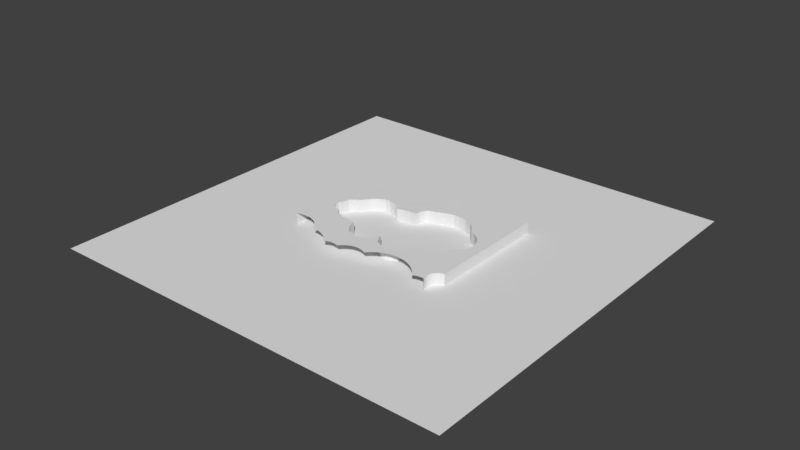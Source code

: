 # Source: crab.blend  (saved by Blender 2.79.0; exported with 4.5.12 LTS)
import bpy
from mathutils import Matrix  # noqa: F401  (used for matrix-valued properties, if any)

bpy.ops.wm.read_factory_settings(use_empty=True)
scene = bpy.context.scene
scene.name = 'Scene'

# ---- collections
col_collection_1 = bpy.data.collections.new('Collection 1'); scene.collection.children.link(col_collection_1)
col_collection_1.hide_render = True
col_collection_1.hide_viewport = True
col_collection_11 = bpy.data.collections.new('Collection 11'); scene.collection.children.link(col_collection_11)

# ---- world
world_world = bpy.data.worlds.new('World'); scene.world = world_world
world_world.color = (0.05088, 0.05088, 0.05088)
world_world.use_sun_shadow = False
world_world.sun_shadow_jitter_overblur = 0.0
world_world.cycles.sampling_method = 'MANUAL'

# ---- meshes
me_cube_000 = bpy.data.meshes.new('Cube.000')
me_cube_000.from_pydata([(-3.98, 0.8458, 0.2913), (-4.159, 0.7632, 0.2913), (-4.593, 0.1157, 0.2913), (-4.469, 0.4877, 0.2913), (-3.739, 1.128, 0.2913), (-3.401, 1.576, 0.2913), (-3.105, 1.776, 0.2913), (-2.761, 1.92, 0.2913), (-2.43, 1.948, 0.2913), (-1.976, 1.858, 0.2913), (-1.679, 1.741, 0.2913), (-1.431, 1.424, 0.2913), (-0.9631, 1.535, 0.2913), (-0.5154, 1.603, 0.2913), (-0.1504, 1.617, 0.2913), (-0.0815, 1.968, 0.2913), (0.05625, 2.265, 0.2913), (0.2491, 2.437, 0.2913), (0.7519, 2.602, 0.2913), (1.248, 2.795, 0.2913), (1.751, 2.946, 0.2913), (2.109, 2.946, 0.2913), (2.632, 2.871, 0.2913), (3.128, 2.685, 0.2913), (3.466, 2.361, 0.2913), (3.782, 1.886, 0.2913), (4.127, 1.721, 0.2913), (4.574, 1.404, 0.2913), (4.767, 1.121, 0.2913), (4.871, 0.8665, 0.2913), (4.871, 0.6667, 0.2913), (4.953, 0.4257, 0.2913), (4.898, 0.102, 0.2913), (4.568, -0.2837, 0.2913), (4.196, -0.5937, 0.2913), (4.189, -0.9174, 0.2913), (4.023, -1.172, 0.2913), (3.837, -1.303, 0.2913), (3.073, -1.448, 0.2913), (2.398, -1.489, 0.2913), (2.377, -1.778, 0.2913), (2.219, -2.143, 0.2913), (1.93, -2.515, 0.2913), (1.537, -2.722, 0.2913), (1.165, -2.777, 0.2913), (0.8414, -2.743, 0.2913), (0.4764, -2.529, 0.2913), (0.2009, -2.123, 0.2913), (0.1182, -1.882, 0.2913), (0.001149, -1.909, 0.2913), (-0.04018, -2.205, 0.2913), (-0.2399, -2.501, 0.2913), (-0.7358, -2.749, 0.2913), (-1.252, -2.749, 0.2913), (-1.7, -2.557, 0.2913), (-2.051, -2.171, 0.2913), (-2.223, -1.572, 0.2913), (-3.477, -1.399, 0.2913), (-3.816, -1.25, 0.2913), (-3.959, -1.009, 0.2913), (-3.93, -0.9346, 0.2913), (-4.286, -0.86, 0.2913), (-4.579, -0.6935, 0.2913), (-4.745, -0.441, 0.2913), (-4.722, -0.1884, 0.2913), (-4.642, -0.06218, 0.2913), (-8.411, -8.411, 7.064), (-8.411, -8.411, -3.451), (-8.411, 8.411, 7.064), (-8.411, 8.411, -3.451), (8.411, -8.411, 7.064), (8.411, -8.411, -3.451), (8.411, 8.411, 7.064), (8.411, 8.411, -3.451), (-1.431, 1.424, -3.451), (-1.679, 1.741, -3.451), (4.196, -0.5937, -3.451), (4.568, -0.2837, -3.451), (4.023, -1.172, -3.451), (-2.43, 1.948, -3.451), (3.837, -1.303, -3.451), (-2.761, 1.92, -3.451), (3.466, 2.361, -3.451), (2.109, 2.946, -3.451), (4.871, 0.6667, -3.451), (-0.7358, -2.749, -3.451), (3.128, 2.685, -3.451), (-1.252, -2.749, -3.451), (-0.2399, -2.501, -3.451), (3.782, 1.886, -3.451), (-1.976, 1.858, -3.451), (-4.642, -0.06218, -3.451), (4.189, -0.9174, -3.451), (-4.579, -0.6935, -3.451), (-3.93, -0.9346, -3.451), (-3.959, -1.009, -3.451), (-3.816, -1.25, -3.451), (-3.105, 1.776, -3.451), (4.898, 0.102, -3.451), (3.073, -1.448, -3.451), (-4.722, -0.1884, -3.451), (2.398, -1.489, -3.451), (-4.745, -0.441, -3.451), (-0.9631, 1.535, -3.451), (2.632, 2.871, -3.451), (0.2009, -2.123, -3.451), (-0.04018, -2.205, -3.451), (4.127, 1.721, -3.451), (-4.286, -0.86, -3.451), (-3.477, -1.399, -3.451), (-3.401, 1.576, -3.451), (-3.739, 1.128, -3.451), (4.953, 0.4257, -3.451), (0.4764, -2.529, -3.451), (-3.98, 0.8458, -3.451), (4.574, 1.404, -3.451), (4.767, 1.121, -3.451), (0.001149, -1.909, -3.451), (0.1182, -1.882, -3.451), (-4.593, 0.1157, -3.451), (-4.469, 0.4877, -3.451), (1.751, 2.946, -3.451), (-2.223, -1.572, -3.451), (4.871, 0.8665, -3.451), (1.537, -2.722, -3.451), (0.7519, 2.602, -3.451), (-1.7, -2.557, -3.451), (-4.159, 0.7632, -3.451), (-2.051, -2.171, -3.451), (2.219, -2.143, -3.451), (1.93, -2.515, -3.451), (2.377, -1.778, -3.451), (0.05625, 2.265, -3.451), (-0.0815, 1.968, -3.451), (-0.1504, 1.617, -3.451), (0.8414, -2.743, -3.451), (0.2491, 2.437, -3.451), (1.165, -2.777, -3.451), (1.248, 2.795, -3.451), (-0.5154, 1.603, -3.451)], [], [(0, 4, 5, 6, 7, 8, 9, 10, 11, 12, 13, 14, 15, 16, 17, 18, 19, 20, 21, 22, 23, 24, 25, 26, 27, 28, 29, 30, 31, 32, 33, 34, 35, 36, 37, 38, 39, 40, 41, 42, 43, 44, 45, 46, 47, 48, 49, 50, 51, 52, 53, 54, 55, 56, 57, 58, 59, 60, 61, 62, 63, 64, 65, 2, 3, 1), (66, 68, 69, 67), (68, 72, 73, 69), (72, 70, 71, 73), (70, 66, 67, 71), (68, 66, 70, 72), (73, 71, 67, 102, 93, 108, 94, 95, 96, 109, 122, 128, 126, 87, 85, 88, 106, 117, 118, 105, 113, 135, 137, 124, 130, 129, 131, 101, 99, 80, 78, 92, 76, 77, 98, 112), (90, 75, 10, 9), (79, 90, 9, 8), (117, 106, 50, 49), (95, 94, 60, 59), (110, 97, 6, 5), (87, 126, 54, 53), (106, 88, 51, 50), (112, 98, 32, 31), (74, 103, 12, 11), (119, 120, 3, 2), (118, 117, 49, 48), (124, 137, 44, 43), (96, 95, 59, 58), (88, 85, 52, 51), (121, 83, 21, 20), (126, 128, 55, 54), (127, 114, 0, 1), (115, 116, 28, 27), (81, 79, 8, 7), (99, 101, 39, 38), (139, 134, 14, 13), (80, 99, 38, 37), (130, 124, 43, 42), (128, 122, 56, 55), (135, 113, 46, 45), (93, 102, 63, 62), (103, 139, 13, 12), (120, 127, 1, 3), (129, 130, 42, 41), (75, 74, 11, 10), (107, 115, 27, 26), (113, 105, 47, 46), (134, 133, 15, 14), (76, 92, 35, 34), (111, 110, 5, 4), (105, 118, 48, 47), (102, 100, 64, 63), (132, 136, 17, 16), (67, 69, 73, 112, 84, 123, 116, 115, 107, 89, 82, 86, 104, 83, 121, 138, 125, 136, 132, 133, 134, 139, 103, 74, 75, 90, 79, 81, 97, 110, 111, 114, 127, 120, 119, 91, 100, 102), (123, 84, 30, 29), (86, 82, 24, 23), (104, 86, 23, 22), (89, 107, 26, 25), (85, 87, 53, 52), (136, 125, 18, 17), (131, 129, 41, 40), (94, 108, 61, 60), (84, 112, 31, 30), (137, 135, 45, 44), (114, 111, 4, 0), (82, 89, 25, 24), (109, 96, 58, 57), (91, 119, 2, 65), (97, 81, 7, 6), (77, 76, 34, 33), (83, 104, 22, 21), (108, 93, 62, 61), (116, 123, 29, 28), (125, 138, 19, 18), (92, 78, 36, 35), (138, 121, 20, 19), (122, 109, 57, 56), (98, 77, 33, 32), (78, 80, 37, 36), (100, 91, 65, 64), (101, 131, 40, 39), (133, 132, 16, 15)])
_ca = me_cube_000.color_attributes.new('Col', 'BYTE_COLOR', 'CORNER')
_ca.data.foreach_set('color', [1.0, 1.0, 1.0, 1.0, 1.0, 1.0, 1.0, 1.0, 1.0, 1.0, 1.0, 1.0, 1.0, 1.0, 1.0, 1.0, 1.0, 1.0, 1.0, 1.0, 1.0, 1.0, 1.0, 1.0, 1.0, 1.0, 1.0, 1.0, 1.0, 1.0, 1.0, 1.0, 1.0, 1.0, 1.0, 1.0, 1.0, 1.0, 1.0, 1.0, 1.0, 1.0, 1.0, 1.0, 1.0, 1.0, 1.0, 1.0, 1.0, 1.0, 1.0, 1.0, 1.0, 1.0, 1.0, 1.0, 1.0, 1.0, 1.0, 1.0, 1.0, 1.0, 1.0, 1.0, 1.0, 1.0, 1.0, 1.0, 1.0, 1.0, 1.0, 1.0, 1.0, 1.0, 1.0, 1.0, 1.0, 1.0, 1.0, 1.0, 1.0, 1.0, 1.0, 1.0, 1.0, 1.0, 1.0, 1.0, 1.0, 1.0, 1.0, 1.0, 1.0, 1.0, 1.0, 1.0, 1.0, 1.0, 1.0, 1.0, 1.0, 1.0, 1.0, 1.0, 1.0, 1.0, 1.0, 1.0, 1.0, 1.0, 1.0, 1.0, 1.0, 1.0, 1.0, 1.0, 1.0, 1.0, 1.0, 1.0, 1.0, 1.0, 1.0, 1.0, 1.0, 1.0, 1.0, 1.0, 1.0, 1.0, 1.0, 1.0, 1.0, 1.0, 1.0, 1.0, 1.0, 1.0, 1.0, 1.0, 1.0, 1.0, 1.0, 1.0, 1.0, 1.0, 1.0, 1.0, 1.0, 1.0, 1.0, 1.0, 1.0, 1.0, 1.0, 1.0, 1.0, 1.0, 1.0, 1.0, 1.0, 1.0, 1.0, 1.0, 1.0, 1.0, 1.0, 1.0, 1.0, 1.0, 1.0, 1.0, 1.0, 1.0, 1.0, 1.0, 1.0, 1.0, 1.0, 1.0, 1.0, 1.0, 1.0, 1.0, 1.0, 1.0, 1.0, 1.0, 1.0, 1.0, 1.0, 1.0, 1.0, 1.0, 1.0, 1.0, 1.0, 1.0, 1.0, 1.0, 1.0, 1.0, 1.0, 1.0, 1.0, 1.0, 1.0, 1.0, 1.0, 1.0, 1.0, 1.0, 1.0, 1.0, 1.0, 1.0, 1.0, 1.0, 1.0, 1.0, 1.0, 1.0, 1.0, 1.0, 1.0, 1.0, 1.0, 1.0, 1.0, 1.0, 1.0, 1.0, 1.0, 1.0, 1.0, 1.0, 1.0, 1.0, 1.0, 1.0, 1.0, 1.0, 1.0, 1.0, 1.0, 1.0, 1.0, 1.0, 1.0, 1.0, 1.0, 1.0, 1.0, 1.0, 1.0, 1.0, 1.0, 1.0, 1.0, 1.0, 1.0, 1.0, 1.0, 1.0, 1.0, 1.0, 1.0, 1.0, 1.0, 1.0, 1.0, 1.0, 1.0, 1.0, 1.0, 1.0, 1.0, 1.0, 1.0, 1.0, 1.0, 1.0, 1.0, 1.0, 1.0, 1.0, 1.0, 1.0, 1.0, 1.0, 1.0, 1.0, 1.0, 1.0, 1.0, 1.0, 1.0, 1.0, 1.0, 1.0, 1.0, 1.0, 1.0, 1.0, 1.0, 1.0, 1.0, 1.0, 1.0, 1.0, 1.0, 1.0, 1.0, 1.0, 1.0, 1.0, 1.0, 1.0, 1.0, 1.0, 1.0, 1.0, 1.0, 1.0, 1.0, 1.0, 1.0, 1.0, 1.0, 1.0, 1.0, 1.0, 1.0, 1.0, 1.0, 1.0, 1.0, 1.0, 1.0, 1.0, 1.0, 1.0, 1.0, 1.0, 1.0, 1.0, 1.0, 1.0, 1.0, 1.0, 1.0, 1.0, 1.0, 1.0, 1.0, 1.0, 1.0, 1.0, 1.0, 1.0, 1.0, 1.0, 1.0, 1.0, 1.0, 1.0, 1.0, 1.0, 1.0, 1.0, 1.0, 1.0, 1.0, 1.0, 1.0, 1.0, 1.0, 1.0, 1.0, 1.0, 1.0, 1.0, 1.0, 1.0, 1.0, 1.0, 1.0, 1.0, 1.0, 1.0, 1.0, 1.0, 1.0, 1.0, 1.0, 1.0, 1.0, 1.0, 1.0, 1.0, 1.0, 1.0, 1.0, 1.0, 1.0, 1.0, 1.0, 1.0, 1.0, 1.0, 1.0, 1.0, 1.0, 1.0, 1.0, 1.0, 1.0, 1.0, 1.0, 1.0, 1.0, 1.0, 1.0, 1.0, 1.0, 1.0, 1.0, 1.0, 1.0, 1.0, 1.0, 1.0, 1.0, 1.0, 1.0, 1.0, 1.0, 1.0, 1.0, 1.0, 1.0, 1.0, 1.0, 1.0, 1.0, 1.0, 1.0, 1.0, 1.0, 1.0, 1.0, 1.0, 1.0, 1.0, 1.0, 1.0, 1.0, 1.0, 1.0, 1.0, 1.0, 1.0, 1.0, 1.0, 1.0, 1.0, 1.0, 1.0, 1.0, 1.0, 1.0, 1.0, 1.0, 1.0, 1.0, 1.0, 1.0, 1.0, 1.0, 1.0, 1.0, 1.0, 1.0, 1.0, 1.0, 1.0, 1.0, 1.0, 1.0, 1.0, 1.0, 1.0, 1.0, 1.0, 1.0, 1.0, 1.0, 1.0, 1.0, 1.0, 1.0, 1.0, 1.0, 1.0, 1.0, 1.0, 1.0, 1.0, 1.0, 1.0, 1.0, 1.0, 1.0, 1.0, 1.0, 1.0, 1.0, 1.0, 1.0, 1.0, 1.0, 1.0, 1.0, 1.0, 1.0, 1.0, 1.0, 1.0, 1.0, 1.0, 1.0, 1.0, 1.0, 1.0, 1.0, 1.0, 1.0, 1.0, 1.0, 1.0, 1.0, 1.0, 1.0, 1.0, 1.0, 1.0, 1.0, 1.0, 1.0, 1.0, 1.0, 1.0, 1.0, 1.0, 1.0, 1.0, 1.0, 1.0, 1.0, 1.0, 1.0, 1.0, 1.0, 1.0, 1.0, 1.0, 1.0, 1.0, 1.0, 1.0, 1.0, 1.0, 1.0, 1.0, 1.0, 1.0, 1.0, 1.0, 1.0, 1.0, 1.0, 1.0, 1.0, 1.0, 1.0, 1.0, 1.0, 1.0, 1.0, 1.0, 1.0, 1.0, 1.0, 1.0, 1.0, 1.0, 1.0, 1.0, 1.0, 1.0, 1.0, 1.0, 1.0, 1.0, 1.0, 1.0, 1.0, 1.0, 1.0, 1.0, 1.0, 1.0, 1.0, 1.0, 1.0, 1.0, 1.0, 1.0, 1.0, 1.0, 1.0, 1.0, 1.0, 1.0, 1.0, 1.0, 1.0, 1.0, 1.0, 1.0, 1.0, 1.0, 1.0, 1.0, 1.0, 1.0, 1.0, 1.0, 1.0, 1.0, 1.0, 1.0, 1.0, 1.0, 1.0, 1.0, 1.0, 1.0, 1.0, 1.0, 1.0, 1.0, 1.0, 1.0, 1.0, 1.0, 1.0, 1.0, 1.0, 1.0, 1.0, 1.0, 1.0, 1.0, 1.0, 1.0, 1.0, 1.0, 1.0, 1.0, 1.0, 1.0, 1.0, 1.0, 1.0, 1.0, 1.0, 1.0, 1.0, 1.0, 1.0, 1.0, 1.0, 1.0, 1.0, 1.0, 1.0, 1.0, 1.0, 1.0, 1.0, 1.0, 1.0, 1.0, 1.0, 1.0, 1.0, 1.0, 1.0, 1.0, 1.0, 1.0, 1.0, 1.0, 1.0, 1.0, 1.0, 1.0, 1.0, 1.0, 1.0, 1.0, 1.0, 1.0, 1.0, 1.0, 1.0, 1.0, 1.0, 1.0, 1.0, 1.0, 1.0, 1.0, 1.0, 1.0, 1.0, 1.0, 1.0, 1.0, 1.0, 1.0, 1.0, 1.0, 1.0, 1.0, 1.0, 1.0, 1.0, 1.0, 1.0, 1.0, 1.0, 1.0, 1.0, 1.0, 1.0, 1.0, 1.0, 1.0, 1.0, 1.0, 1.0, 1.0, 1.0, 1.0, 1.0, 1.0, 1.0, 1.0, 1.0, 1.0, 1.0, 1.0, 1.0, 1.0, 1.0, 1.0, 1.0, 1.0, 1.0, 1.0, 1.0, 1.0, 1.0, 1.0, 1.0, 1.0, 1.0, 1.0, 1.0, 1.0, 1.0, 1.0, 1.0, 1.0, 1.0, 1.0, 1.0, 1.0, 1.0, 1.0, 1.0, 1.0, 1.0, 1.0, 1.0, 1.0, 1.0, 1.0, 1.0, 1.0, 1.0, 1.0, 1.0, 1.0, 1.0, 1.0, 1.0, 1.0, 1.0, 1.0, 1.0, 1.0, 1.0, 1.0, 1.0, 1.0, 1.0, 1.0, 1.0, 1.0, 1.0, 1.0, 1.0, 1.0, 1.0, 1.0, 1.0, 1.0, 1.0, 1.0, 1.0, 1.0, 1.0, 1.0, 1.0, 1.0, 1.0, 1.0, 1.0, 1.0, 1.0, 1.0, 1.0, 1.0, 1.0, 1.0, 1.0, 1.0, 1.0, 1.0, 1.0, 1.0, 1.0, 1.0, 1.0, 1.0, 1.0, 1.0, 1.0, 1.0, 1.0, 1.0, 1.0, 1.0, 1.0, 1.0, 1.0, 1.0, 1.0, 1.0, 1.0, 1.0, 1.0, 1.0, 1.0, 1.0, 1.0, 1.0, 1.0, 1.0, 1.0, 1.0, 1.0, 1.0, 1.0, 1.0, 1.0, 1.0, 1.0, 1.0, 1.0, 1.0, 1.0, 1.0, 1.0, 1.0, 1.0, 1.0, 1.0, 1.0, 1.0, 1.0, 1.0, 1.0, 1.0, 1.0, 1.0, 1.0, 1.0, 1.0, 1.0, 1.0, 1.0, 1.0, 1.0, 1.0, 1.0, 1.0, 1.0, 1.0, 1.0, 1.0, 1.0, 1.0, 1.0, 1.0, 1.0, 1.0, 1.0, 1.0, 1.0, 1.0, 1.0, 1.0, 1.0, 1.0, 1.0, 1.0, 1.0, 1.0, 1.0, 1.0, 1.0, 1.0, 1.0, 1.0, 1.0, 1.0, 1.0, 1.0, 1.0, 1.0, 1.0, 1.0, 1.0, 1.0, 1.0, 1.0, 1.0, 1.0, 1.0, 1.0, 1.0, 1.0, 1.0, 1.0, 1.0, 1.0, 1.0, 1.0, 1.0, 1.0, 1.0, 1.0, 1.0, 1.0, 1.0, 1.0, 1.0, 1.0, 1.0, 1.0, 1.0, 1.0, 1.0, 1.0, 1.0, 1.0, 1.0, 1.0, 1.0, 1.0, 1.0, 1.0, 1.0, 1.0, 1.0, 1.0, 1.0, 1.0, 1.0, 1.0, 1.0, 1.0, 1.0, 1.0, 1.0, 1.0, 1.0, 1.0, 1.0, 1.0, 1.0, 1.0, 1.0, 1.0, 1.0, 1.0, 1.0, 1.0, 1.0, 1.0, 1.0, 1.0, 1.0, 1.0, 1.0, 1.0, 1.0, 1.0, 1.0, 1.0, 1.0, 1.0, 1.0, 1.0, 1.0, 1.0, 1.0, 1.0, 1.0, 1.0, 1.0, 1.0, 1.0, 1.0, 1.0, 1.0, 1.0, 1.0, 1.0, 1.0, 1.0, 1.0, 1.0, 1.0, 1.0, 1.0, 1.0, 1.0, 1.0, 1.0, 1.0, 1.0, 1.0, 1.0, 1.0, 1.0, 1.0, 1.0, 1.0, 1.0, 1.0, 1.0, 1.0, 1.0, 1.0, 1.0, 1.0, 1.0, 1.0, 1.0, 1.0, 1.0, 1.0, 1.0, 1.0, 1.0, 1.0, 1.0, 1.0, 1.0, 1.0, 1.0, 1.0, 1.0, 1.0, 1.0, 1.0, 1.0, 1.0, 1.0, 1.0, 1.0, 1.0, 1.0, 1.0, 1.0, 1.0, 1.0, 1.0, 1.0, 1.0, 1.0, 1.0, 1.0, 1.0, 1.0, 1.0, 1.0, 1.0, 1.0, 1.0, 1.0, 1.0, 1.0, 1.0, 1.0, 1.0, 1.0, 1.0, 1.0, 1.0, 1.0, 1.0, 1.0, 1.0, 1.0, 1.0, 1.0, 1.0, 1.0, 1.0, 1.0, 1.0, 1.0, 1.0, 1.0, 1.0, 1.0, 1.0, 1.0, 1.0, 1.0, 1.0, 1.0, 1.0, 1.0, 1.0, 1.0, 1.0, 1.0, 1.0, 1.0, 1.0, 1.0, 1.0, 1.0, 1.0, 1.0, 1.0, 1.0, 1.0, 1.0, 1.0, 1.0, 1.0, 1.0, 1.0, 1.0, 1.0, 1.0, 1.0, 1.0, 1.0, 1.0, 1.0, 1.0, 1.0, 1.0, 1.0, 1.0, 1.0, 1.0, 1.0, 1.0, 1.0, 1.0, 1.0, 1.0, 1.0, 1.0, 1.0, 1.0, 1.0, 1.0, 1.0, 1.0, 1.0, 1.0, 1.0, 1.0, 1.0, 1.0, 1.0, 1.0, 1.0, 1.0, 1.0, 1.0, 1.0, 1.0, 1.0, 1.0, 1.0, 1.0, 1.0, 1.0, 1.0, 1.0, 1.0, 1.0, 1.0, 1.0, 1.0, 1.0, 1.0, 1.0, 1.0, 1.0, 1.0, 1.0, 1.0, 1.0, 1.0, 1.0, 1.0, 1.0, 1.0, 1.0, 1.0, 1.0, 1.0, 1.0, 1.0, 1.0, 1.0, 1.0, 1.0, 1.0, 1.0, 1.0, 1.0, 1.0, 1.0, 1.0, 1.0, 1.0, 1.0, 1.0, 1.0, 1.0, 1.0, 1.0, 1.0, 1.0, 1.0, 1.0, 1.0, 1.0, 1.0, 1.0, 1.0, 1.0, 1.0, 1.0, 1.0, 1.0, 1.0, 1.0, 1.0, 1.0, 1.0, 1.0, 1.0, 1.0, 1.0, 1.0, 1.0, 1.0, 1.0, 1.0, 1.0, 1.0, 1.0, 1.0, 1.0, 1.0, 1.0, 1.0, 1.0, 1.0, 1.0, 1.0, 1.0, 1.0, 1.0, 1.0, 1.0, 1.0, 1.0, 1.0, 1.0, 1.0, 1.0, 1.0, 1.0, 1.0, 1.0, 1.0, 1.0, 1.0, 1.0, 1.0, 1.0, 1.0, 1.0, 1.0, 1.0, 1.0, 1.0, 1.0, 1.0, 1.0, 1.0, 1.0, 1.0, 1.0, 1.0, 1.0, 1.0, 1.0, 1.0, 1.0, 1.0, 1.0, 1.0, 1.0, 1.0, 1.0, 1.0, 1.0, 1.0, 1.0, 1.0, 1.0, 1.0, 1.0, 1.0, 1.0, 1.0, 1.0, 1.0, 1.0, 1.0, 1.0, 1.0, 1.0, 1.0, 1.0, 1.0, 1.0, 1.0, 1.0, 1.0, 1.0, 1.0, 1.0, 1.0, 1.0, 1.0, 1.0, 1.0, 1.0, 1.0, 1.0, 1.0, 1.0, 1.0, 1.0, 1.0, 1.0, 1.0, 1.0, 1.0, 1.0, 1.0, 1.0, 1.0, 1.0, 1.0, 1.0, 1.0, 1.0, 1.0, 1.0, 1.0, 1.0, 1.0, 1.0, 1.0, 1.0, 1.0, 1.0, 1.0, 1.0, 1.0, 1.0, 1.0, 1.0, 1.0, 1.0, 1.0, 1.0, 1.0, 1.0, 1.0, 1.0, 1.0, 1.0, 1.0, 1.0, 1.0, 1.0, 1.0, 1.0, 1.0, 1.0, 1.0, 1.0, 1.0, 1.0, 1.0, 1.0, 1.0, 1.0, 1.0, 1.0, 1.0, 1.0, 1.0, 1.0, 1.0, 1.0, 1.0, 1.0, 1.0, 1.0, 1.0, 1.0, 1.0, 1.0, 1.0, 1.0, 1.0, 1.0, 1.0, 1.0, 1.0, 1.0, 1.0, 1.0, 1.0, 1.0, 1.0, 1.0, 1.0, 1.0, 1.0, 1.0, 1.0, 1.0, 1.0, 1.0, 1.0, 1.0, 1.0, 1.0, 1.0, 1.0, 1.0, 1.0, 1.0, 1.0, 1.0, 1.0, 1.0, 1.0, 1.0, 1.0, 1.0, 1.0, 1.0, 1.0, 1.0, 1.0, 1.0, 1.0, 1.0, 1.0, 1.0, 1.0, 1.0, 1.0, 1.0, 1.0, 1.0, 1.0, 1.0, 1.0, 1.0, 1.0, 1.0, 1.0, 1.0, 1.0, 1.0, 1.0, 1.0, 1.0, 1.0, 1.0, 1.0, 1.0, 1.0, 1.0, 1.0, 1.0, 1.0, 1.0, 1.0, 1.0, 1.0, 1.0, 1.0, 1.0, 1.0, 1.0, 1.0, 1.0, 1.0, 1.0, 1.0, 1.0, 1.0, 1.0, 1.0, 1.0, 1.0, 1.0, 1.0, 1.0, 1.0, 1.0, 1.0, 1.0, 1.0, 1.0, 1.0, 1.0, 1.0, 1.0, 1.0, 1.0, 1.0, 1.0, 1.0, 1.0, 1.0, 1.0, 1.0, 1.0, 1.0, 1.0, 1.0, 1.0, 1.0, 1.0, 1.0, 1.0, 1.0, 1.0, 1.0, 1.0, 1.0, 1.0, 1.0, 1.0, 1.0, 1.0, 1.0, 1.0, 1.0, 1.0, 1.0, 1.0, 1.0, 1.0, 1.0, 1.0, 1.0, 1.0, 1.0, 1.0, 1.0, 1.0, 1.0, 1.0, 1.0, 1.0, 1.0, 1.0, 1.0, 1.0, 1.0, 1.0, 1.0, 1.0, 1.0, 1.0, 1.0, 1.0, 1.0, 1.0, 1.0, 1.0, 1.0, 1.0, 1.0, 1.0, 1.0, 1.0, 1.0, 1.0, 1.0, 1.0, 1.0, 1.0, 1.0, 1.0, 1.0, 1.0, 1.0, 1.0, 1.0, 1.0, 1.0, 1.0, 1.0, 1.0, 1.0, 1.0, 1.0, 1.0, 1.0, 1.0, 1.0, 1.0, 1.0, 1.0, 1.0, 1.0, 1.0, 1.0, 1.0, 1.0, 1.0, 1.0, 1.0, 1.0, 1.0, 1.0, 1.0, 1.0])
me_cube_000.use_remesh_preserve_volume = False
me_cube_000.use_remesh_preserve_attributes = False
me_cube_000.use_mirror_vertex_groups = False
me_cube_000.update()
me_cube_001 = bpy.data.meshes.new('Cube.001')
me_cube_001.from_pydata([(-8.692, -8.692, -5.63), (-8.692, -8.692, 5.63), (-8.692, 8.692, -5.63), (-8.692, 8.692, 5.63), (8.692, -8.692, -5.63), (8.692, -8.692, 5.63), (8.692, 8.692, -5.63), (8.692, 8.692, 5.63)], [], [(0, 1, 3, 2), (2, 3, 7, 6), (6, 7, 5, 4), (4, 5, 1, 0), (2, 6, 4, 0), (7, 3, 1, 5)])
me_cube_001.use_remesh_preserve_volume = False
me_cube_001.use_remesh_preserve_attributes = False
me_cube_001.use_mirror_vertex_groups = False
me_cube_001.update()
me_cube_005 = bpy.data.meshes.new('Cube.005')
me_cube_005.from_pydata([(-3.98, 0.8458, -0.06319), (-4.159, 0.7632, -0.06319), (-4.593, 0.1157, -0.06319), (-4.469, 0.4877, -0.06319), (-3.739, 1.128, -0.06319), (-3.401, 1.576, -0.06319), (-3.105, 1.776, -0.06319), (-2.761, 1.92, -0.06319), (-2.43, 1.948, -0.06319), (-1.976, 1.858, -0.06319), (-1.679, 1.741, -0.06319), (-1.431, 1.424, -0.06319), (-0.9631, 1.535, -0.06319), (-0.5154, 1.603, -0.06319), (-0.1504, 1.617, -0.06319), (-0.0815, 1.968, -0.06319), (0.05625, 2.265, -0.06319), (0.2491, 2.437, -0.06319), (0.7519, 2.602, -0.06319), (1.248, 2.795, -0.06319), (1.751, 2.946, -0.06319), (2.109, 2.946, -0.06319), (2.632, 2.871, -0.06319), (3.128, 2.685, -0.06319), (3.466, 2.361, -0.06319), (3.782, 1.886, -0.06319), (4.127, 1.721, -0.06319), (4.574, 1.404, -0.06319), (4.767, 1.121, -0.06319), (4.871, 0.8665, -0.06319), (4.871, 0.6667, -0.06319), (4.953, 0.4257, -0.06319), (4.898, 0.102, -0.06319), (4.568, -0.2837, -0.06319), (4.196, -0.5937, -0.06319), (4.189, -0.9174, -0.06319), (4.023, -1.172, -0.06319), (3.837, -1.303, -0.06319), (3.073, -1.448, -0.06319), (2.398, -1.489, -0.06319), (2.377, -1.778, -0.06319), (2.219, -2.143, -0.06319), (1.93, -2.515, -0.06319), (1.537, -2.722, -0.06319), (1.165, -2.777, -0.06319), (0.8414, -2.743, -0.06319), (0.4764, -2.529, -0.06319), (0.2009, -2.123, -0.06319), (0.1182, -1.882, -0.06319), (0.001149, -1.909, -0.06319), (-0.04018, -2.205, -0.06319), (-0.2399, -2.501, -0.06319), (-0.7358, -2.749, -0.06319), (-1.252, -2.749, -0.06319), (-1.7, -2.557, -0.06319), (-2.051, -2.171, -0.06319), (-2.223, -1.572, -0.06319), (-3.477, -1.399, -0.06319), (-3.816, -1.25, -0.06319), (-3.959, -1.009, -0.06319), (-3.93, -0.9346, -0.06319), (-4.286, -0.86, -0.06319), (-4.579, -0.6935, -0.06319), (-4.745, -0.441, -0.06319), (-4.722, -0.1884, -0.06319), (-4.642, -0.06218, -0.06319), (-1.431, 1.424, 0.7486), (-1.679, 1.741, 0.7486), (4.196, -0.5937, 0.7486), (4.568, -0.2837, 0.7486), (4.023, -1.172, 0.7486), (-2.43, 1.948, 0.7486), (3.837, -1.303, 0.7486), (-2.761, 1.92, 0.7486), (3.466, 2.361, 0.7486), (2.109, 2.946, 0.7486), (4.871, 0.6667, 0.7486), (-0.7358, -2.749, 0.7486), (3.128, 2.685, 0.7486), (-1.252, -2.749, 0.7486), (-0.2399, -2.501, 0.7486), (3.782, 1.886, 0.7486), (-1.976, 1.858, 0.7486), (-4.642, -0.06218, 0.7486), (4.189, -0.9174, 0.7486), (-4.579, -0.6935, 0.7486), (-3.93, -0.9346, 0.7486), (-3.959, -1.009, 0.7486), (-3.816, -1.25, 0.7486), (-3.105, 1.776, 0.7486), (4.898, 0.102, 0.7486), (3.073, -1.448, 0.7486), (-4.722, -0.1884, 0.7486), (2.398, -1.489, 0.7486), (-4.745, -0.441, 0.7486), (-0.9631, 1.535, 0.7486), (2.632, 2.871, 0.7486), (0.2009, -2.123, 0.7486), (-0.04018, -2.205, 0.7486), (4.127, 1.721, 0.7486), (-4.286, -0.86, 0.7486), (-3.477, -1.399, 0.7486), (-3.401, 1.576, 0.7486), (-3.739, 1.128, 0.7486), (4.953, 0.4257, 0.7486), (0.4764, -2.529, 0.7486), (-3.98, 0.8458, 0.7486), (4.574, 1.404, 0.7486), (4.767, 1.121, 0.7486), (0.001149, -1.909, 0.7486), (0.1182, -1.882, 0.7486), (-4.593, 0.1157, 0.7486), (-4.469, 0.4877, 0.7486), (1.751, 2.946, 0.7486), (-2.223, -1.572, 0.7486), (4.871, 0.8665, 0.7486), (1.537, -2.722, 0.7486), (0.7519, 2.602, 0.7486), (-1.7, -2.557, 0.7486), (-4.159, 0.7632, 0.7486), (-2.051, -2.171, 0.7486), (2.219, -2.143, 0.7486), (1.93, -2.515, 0.7486), (2.377, -1.778, 0.7486), (0.05625, 2.265, 0.7486), (-0.0815, 1.968, 0.7486), (-0.1504, 1.617, 0.7486), (0.8414, -2.743, 0.7486), (0.2491, 2.437, 0.7486), (1.165, -2.777, 0.7486), (1.248, 2.795, 0.7486), (-0.5154, 1.603, 0.7486), (5.645, -3.024, -0.7486), (5.645, -3.024, 0.7486), (5.497, -3.069, 0.7486), (5.497, -3.069, -0.7486), (5.064, -4.115, 0.7486), (5.064, -4.115, -0.7486), (5.018, -3.965, 0.7486), (5.018, -3.965, -0.7486), (5.237, -3.243, 0.7486), (5.237, -3.243, -0.7486), (5.358, -3.143, 0.7486), (5.358, -3.143, -0.7486), (5.138, -3.364, 0.7486), (5.138, -3.364, -0.7486), (5.003, -3.809, 0.7486), (5.003, -3.809, -0.7486), (5.018, -3.653, 0.7486), (5.018, -3.653, -0.7486), (5.064, -3.502, 0.7486), (5.064, -3.502, -0.7486), (4.474, -4.208, 0.7486), (4.474, -4.208, -0.7486), (4.912, -4.121, 0.7486), (4.912, -4.121, -0.7486), (4.688, -4.143, 0.7486), (4.688, -4.143, -0.7486), (5.076, -4.137, 0.7486), (5.076, -4.137, -0.7486), (0.04436, -3.8, 0.7486), (0.04436, -3.8, -0.7485), (-0.2114, -3.825, 0.7486), (-0.2114, -3.825, -0.7485), (-0.4574, -3.9, 0.7486), (-0.4574, -3.9, -0.7485), (-0.8828, -4.184, 0.7486), (-0.8828, -4.184, -0.7485), (-0.6841, -4.021, 0.7486), (-0.6841, -4.021, -0.7485), (0.5461, -3.9, 0.7486), (0.5461, -3.9, -0.7485), (0.3002, -3.825, 0.7486), (0.3002, -3.825, -0.7485), (-1.412, -4.253, 0.7486), (-1.412, -4.253, -0.7485), (-1.617, -4.273, 0.7486), (-1.617, -4.273, -0.7485), (-1.813, -4.333, 0.7486), (-1.813, -4.333, -0.7485), (-1.994, -4.43, 0.7486), (-1.994, -4.43, -0.7485), (-1.012, -4.333, 0.7485), (-1.007, -4.335, 0.7486), (-1.012, -4.333, -0.7485), (-1.007, -4.335, -0.7485), (-1.208, -4.273, 0.7486), (-1.208, -4.273, -0.7485), (-3.4, -3.687, 0.7486), (-3.4, -3.687, -0.7486), (-2.467, -3.971, 0.7486), (-2.467, -3.971, -0.7485), (-2.212, -4.18, 0.7486), (-2.212, -4.18, -0.7485), (-2.003, -4.434, 0.7486), (-2.003, -4.434, -0.7485), (-2.002, -4.436, 0.7486), (-2.002, -4.436, -0.7485), (-2.757, -3.815, 0.7486), (-2.757, -3.815, -0.7485), (-3.072, -3.72, 0.7486), (-3.072, -3.72, -0.7486), (-5.146, -2.76, 0.7486), (-4.994, -2.745, 0.7486), (-4.994, -2.745, -0.7486), (-5.322, -2.777, 0.7486), (-5.322, -2.777, -0.7486), (-5.638, -2.873, 0.7486), (-5.638, -2.873, -0.7486), (-4.06, -3.028, 0.7486), (-4.06, -3.028, -0.7486), (-3.487, -3.696, 0.7486), (-3.487, -3.696, -0.7486), (-5.645, -2.877, 0.7486), (-5.645, -2.877, -0.7486), (-3.806, -3.237, 0.7486), (-3.806, -3.237, -0.7486), (-3.597, -3.492, 0.7486), (-3.597, -3.492, -0.7486), (-4.351, -2.873, 0.7486), (-4.351, -2.873, -0.7486), (-4.666, -2.777, 0.7486), (-4.666, -2.777, -0.7486), (4.362, -4.268, 0.7486), (4.327, -4.201, 0.7486), (4.327, -4.201, -0.7486), (4.362, -4.268, -0.7486), (4.043, -3.855, 0.7486), (4.043, -3.855, -0.7486), (2.872, -3.229, 0.7486), (2.872, -3.229, -0.7486), (2.427, -3.185, 0.7486), (2.427, -3.185, -0.7486), (3.301, -3.359, 0.7486), (3.301, -3.359, -0.7486), (1.981, -3.229, 0.7486), (1.981, -3.229, -0.7486), (1.157, -3.571, 0.7485), (1.157, -3.571, -0.7485), (0.8105, -3.855, 0.7486), (0.8105, -3.855, -0.7485), (0.7043, -3.984, 0.7486), (0.7043, -3.984, -0.7485), (3.696, -3.571, 0.7486), (3.696, -3.571, -0.7486), (1.552, -3.359, 0.7486), (1.552, -3.359, -0.7486), (-3.891, 4.686, 0.7486), (-3.891, 4.686, -0.7486), (-0.5838, 4.497, 0.7486), (-0.5838, 4.497, -0.7486), (5.209, 4.326, 0.7486), (5.209, 4.326, -0.7486), (-4.491, 4.84, 0.7486), (-4.491, 4.84, -0.7486), (5.415, 4.737, 0.7486), (5.415, 4.737, -0.7486), (5.645, 5.004, 0.7486), (0.03321, 4.686, 0.7486), (0.03321, 4.686, -0.7486), (-4.971, 4.377, 0.7486), (-4.971, 4.377, -0.7486), (-1.475, 5.114, 0.7486), (-1.475, 5.114, -0.7486), (-2.023, 4.772, 0.7486), (-2.023, 4.772, -0.7486), (-2.349, 5.114, 0.7486), (-2.349, 5.114, -0.7486), (-5.645, 4.327, 0.7486), (-5.645, 4.327, -0.7486), (-3.326, 4.36, 0.7486), (-3.326, 4.36, -0.7486), (-2.777, 4.789, 0.7486), (-2.777, 4.789, -0.7486), (0.7959, 3.94, 0.7486), (0.7959, 3.94, -0.7486), (2.347, 4.583, 0.7486), (2.347, 4.583, -0.7486), (1.593, 3.983, 0.7486), (1.593, 3.983, -0.7486), (3.992, 4.652, 0.7486), (3.992, 4.652, -0.7486), (3.341, 4.0, 0.7486), (3.341, 4.0, -0.7486), (5.552, 5.029, 0.7486), (5.552, 5.029, -0.7486), (5.645, 5.004, -0.7486), (5.563, 5.026, 0.7486)], [], [(0, 1, 3, 2, 65, 64, 63, 62, 61, 60, 59, 58, 57, 56, 55, 54, 53, 52, 51, 50, 49, 48, 47, 46, 45, 44, 43, 42, 41, 40, 39, 38, 37, 36, 35, 34, 33, 32, 31, 30, 29, 28, 27, 26, 25, 24, 23, 22, 21, 20, 19, 18, 17, 16, 15, 14, 13, 12, 11, 10, 9, 8, 7, 6, 5, 4), (82, 9, 10, 67), (71, 8, 9, 82), (109, 49, 50, 98), (87, 59, 60, 86), (102, 5, 6, 89), (79, 53, 54, 118), (98, 50, 51, 80), (104, 31, 32, 90), (66, 11, 12, 95), (111, 2, 3, 112), (110, 48, 49, 109), (116, 43, 44, 129), (88, 58, 59, 87), (80, 51, 52, 77), (113, 20, 21, 75), (118, 54, 55, 120), (119, 1, 0, 106), (107, 27, 28, 108), (73, 7, 8, 71), (91, 38, 39, 93), (131, 13, 14, 126), (72, 37, 38, 91), (122, 42, 43, 116), (120, 55, 56, 114), (127, 45, 46, 105), (85, 62, 63, 94), (95, 12, 13, 131), (112, 3, 1, 119), (121, 41, 42, 122), (67, 10, 11, 66), (99, 26, 27, 107), (105, 46, 47, 97), (126, 14, 15, 125), (68, 34, 35, 84), (103, 4, 5, 102), (97, 47, 48, 110), (94, 63, 64, 92), (124, 16, 17, 128), (115, 29, 30, 76), (78, 23, 24, 74), (96, 22, 23, 78), (81, 25, 26, 99), (77, 52, 53, 79), (128, 17, 18, 117), (123, 40, 41, 121), (86, 60, 61, 100), (76, 30, 31, 104), (129, 44, 45, 127), (106, 0, 4, 103), (74, 24, 25, 81), (101, 57, 58, 88), (83, 65, 2, 111), (89, 6, 7, 73), (69, 33, 34, 68), (75, 21, 22, 96), (100, 61, 62, 85), (108, 28, 29, 115), (117, 18, 19, 130), (84, 35, 36, 70), (130, 19, 20, 113), (114, 56, 57, 101), (90, 32, 33, 69), (70, 36, 37, 72), (92, 64, 65, 83), (93, 39, 40, 123), (125, 15, 16, 124), (143, 142, 140, 141), (149, 148, 146, 147), (151, 150, 148, 149), (141, 140, 144, 145), (135, 134, 142, 143), (139, 138, 136, 137), (137, 136, 158, 159), (145, 144, 150, 151), (134, 135, 132, 133), (147, 146, 138, 139), (214, 213, 268, 269), (213, 207, 205, 202, 94, 92, 83, 111, 112, 119, 106, 103, 102, 89, 73, 71, 82, 67, 66, 95, 131, 126, 125, 124, 128, 117, 130, 113, 75, 96, 78, 74, 81, 99, 107, 108, 115, 76, 104, 287, 284, 255, 251, 280, 282, 276, 278, 274, 258, 249, 262, 264, 266, 272, 270, 247, 253, 260, 268), (266, 264, 265, 267), (261, 269, 268, 260), (260, 253, 254, 261), (247, 270, 271, 248), (269, 261, 254, 248, 271, 273, 267, 265, 263, 250, 259, 275, 279, 277, 283, 281, 252, 256, 285, 286, 132, 135, 143, 141, 145, 151, 149, 147, 139, 137, 159, 155, 157, 153, 226, 225, 228, 244, 234, 230, 232, 236, 246, 238, 240, 242, 171, 173, 161, 163, 165, 169, 167, 185, 184, 187, 175, 177, 179, 181, 197, 195, 193, 191, 199, 201, 189, 212, 218, 216, 210, 220, 222, 204, 206, 208, 214), (280, 251, 252, 281), (253, 247, 248, 254), (286, 257, 133, 132), (257, 287, 104, 90, 69, 68, 84, 70, 72, 91, 93, 123, 121, 122, 116, 129, 127, 105, 97, 110, 109, 98, 80, 77, 79, 118, 120, 114, 101, 88, 87, 86, 100, 85, 94, 202, 203, 221, 219, 209, 215, 217, 211, 188, 200, 198, 190, 192, 194, 196, 180, 178, 176, 174, 186, 182, 183, 166, 168, 164, 162, 160, 172, 170, 241, 239, 237, 245, 235, 231, 229, 233, 243, 227, 224, 223, 152, 156, 154, 158, 136, 138, 146, 148, 150, 144, 140, 142, 134, 133), (264, 262, 263, 265), (255, 284, 285, 256), (278, 276, 277, 279), (274, 278, 279, 275), (276, 282, 283, 277), (284, 287, 257, 286, 285), (258, 274, 275, 259), (249, 258, 259, 250), (272, 266, 267, 273), (262, 249, 250, 263), (251, 255, 256, 252), (282, 280, 281, 283), (270, 272, 273, 271)])
_uv = me_cube_005.uv_layers.new(name='UVMap')
_uv.uv.foreach_set('vector', [0.8354, 0.1175, 0.8351, 0.1182, 0.8344, 0.119, 0.8337, 0.1194, 0.8336, 0.1196, 0.8335, 0.1198, 0.8331, 0.1198, 0.8324, 0.1193, 0.8317, 0.1184, 0.8309, 0.117, 0.8307, 0.1168, 0.8299, 0.116, 0.8291, 0.1146, 0.8275, 0.1083, 0.8252, 0.1054, 0.8238, 0.1023, 0.8232, 0.09906, 0.8236, 0.09546, 0.8253, 0.09194, 0.8266, 0.08979, 0.8276, 0.0881, 0.828, 0.08628, 0.8276, 0.08463, 0.8271, 0.08156, 0.8275, 0.07896, 0.8283, 0.07725, 0.8299, 0.07561, 0.8323, 0.07445, 0.8352, 0.07437, 0.8378, 0.07495, 0.8398, 0.07585, 0.8444, 0.07398, 0.8488, 0.07274, 0.8497, 0.07261, 0.8507, 0.07292, 0.8515, 0.0738, 0.8537, 0.07429, 0.8554, 0.07514, 0.856, 0.07599, 0.8561, 0.07699, 0.8557, 0.07782, 0.8553, 0.07916, 0.8547, 0.08085, 0.8534, 0.08334, 0.8525, 0.08511, 0.8519, 0.08777, 0.8514, 0.08979, 0.8505, 0.0918, 0.8494, 0.0937, 0.8488, 0.09499, 0.8475, 0.09648, 0.8459, 0.098, 0.8443, 0.09972, 0.8438, 0.1005, 0.843, 0.101, 0.8421, 0.1013, 0.8408, 0.103, 0.8396, 0.1051, 0.8386, 0.1073, 0.8386, 0.109, 0.8384, 0.1105, 0.8381, 0.1123, 0.8378, 0.1136, 0.8374, 0.1148, 0.8369, 0.1157, 0.8359, 0.1168, 0.02595, 0.1072, 0.02453, 0.1068, 0.02463, 0.1061, 0.02604, 0.1064, 0.02566, 0.1083, 0.02437, 0.1077, 0.02453, 0.1068, 0.02595, 0.1072, 0.01694, 0.09461, 0.01911, 0.09556, 0.01859, 0.09641, 0.01636, 0.09497, 0.01972, 0.1114, 0.02063, 0.11, 0.02072, 0.1101, 0.01982, 0.1115, 0.02454, 0.1104, 0.02378, 0.1095, 0.024, 0.109, 0.02496, 0.1098, 0.01363, 0.1014, 0.01688, 0.1011, 0.01716, 0.1027, 0.01439, 0.1039, 0.01636, 0.09497, 0.01859, 0.09641, 0.01792, 0.09749, 0.0152, 0.09595, 0.03488, 0.08786, 0.03334, 0.08948, 0.03306, 0.08905, 0.03449, 0.08753, 0.02602, 0.1056, 0.02461, 0.1052, 0.02513, 0.1041, 0.02643, 0.1049, 0.0225, 0.1124, 0.02216, 0.1113, 0.02251, 0.1111, 0.02287, 0.1121, 0.01692, 0.09454, 0.01927, 0.09465, 0.01911, 0.09556, 0.01694, 0.09461, 0.01837, 0.08649, 0.02022, 0.08928, 0.01944, 0.09011, 0.01683, 0.0882, 0.01917, 0.1108, 0.02025, 0.1096, 0.02063, 0.11, 0.01972, 0.1114, 0.0152, 0.09595, 0.01792, 0.09749, 0.01709, 0.09927, 0.01378, 0.09851, 0.031, 0.09997, 0.02976, 0.09903, 0.03007, 0.09838, 0.03142, 0.09922, 0.01439, 0.1039, 0.01716, 0.1027, 0.01786, 0.1042, 0.01573, 0.1056, 0.02334, 0.1117, 0.02286, 0.1107, 0.02301, 0.1104, 0.02349, 0.1113, 0.03446, 0.0927, 0.03269, 0.09192, 0.033, 0.09107, 0.03491, 0.09148, 0.02539, 0.1091, 0.02423, 0.1084, 0.02437, 0.1077, 0.02566, 0.1083, 0.0273, 0.08582, 0.02754, 0.08847, 0.02522, 0.08941, 0.02493, 0.08639, 0.02689, 0.104, 0.02573, 0.1031, 0.02635, 0.1022, 0.02718, 0.1035, 0.03037, 0.08547, 0.02976, 0.08784, 0.02754, 0.08847, 0.0273, 0.08582, 0.02068, 0.08545, 0.02145, 0.0887, 0.02022, 0.08928, 0.01837, 0.08649, 0.01573, 0.1056, 0.01786, 0.1042, 0.01902, 0.1057, 0.01714, 0.1066, 0.01602, 0.09003, 0.01902, 0.09097, 0.01884, 0.09228, 0.01602, 0.09229, 0.02112, 0.1129, 0.0215, 0.1113, 0.02183, 0.1115, 0.02187, 0.1136, 0.02643, 0.1049, 0.02513, 0.1041, 0.02573, 0.1031, 0.02689, 0.104, 0.02287, 0.1121, 0.02251, 0.1111, 0.02286, 0.1107, 0.02334, 0.1117, 0.02275, 0.0855, 0.02291, 0.08866, 0.02145, 0.0887, 0.02068, 0.08545, 0.02604, 0.1064, 0.02463, 0.1061, 0.02461, 0.1052, 0.02602, 0.1056, 0.03371, 0.09399, 0.03208, 0.09317, 0.03269, 0.09192, 0.03446, 0.0927, 0.01602, 0.09229, 0.01884, 0.09228, 0.01908, 0.09382, 0.01664, 0.09413, 0.02718, 0.1035, 0.02635, 0.1022, 0.02685, 0.1021, 0.02768, 0.1033, 0.03218, 0.08635, 0.03108, 0.08838, 0.03068, 0.08794, 0.03187, 0.08592, 0.02385, 0.1109, 0.02325, 0.11, 0.02378, 0.1095, 0.02454, 0.1104, 0.01664, 0.09413, 0.01908, 0.09382, 0.01927, 0.09465, 0.01692, 0.09454, 0.02187, 0.1136, 0.02183, 0.1115, 0.02204, 0.1115, 0.02222, 0.1132, 0.02818, 0.103, 0.02724, 0.1018, 0.02749, 0.1014, 0.02859, 0.1026, 0.03512, 0.09026, 0.03323, 0.09039, 0.0334, 0.08998, 0.03506, 0.08912, 0.03241, 0.09708, 0.03105, 0.09641, 0.03131, 0.0954, 0.03285, 0.09602, 0.03188, 0.09818, 0.03058, 0.09743, 0.03105, 0.09641, 0.03241, 0.09708, 0.03326, 0.09477, 0.0316, 0.09406, 0.03208, 0.09317, 0.03371, 0.09399, 0.01378, 0.09851, 0.01709, 0.09927, 0.01688, 0.1011, 0.01363, 0.1014, 0.02859, 0.1026, 0.02749, 0.1014, 0.02828, 0.1005, 0.02943, 0.1018, 0.02412, 0.08592, 0.0242, 0.08895, 0.02291, 0.08866, 0.02275, 0.0855, 0.01982, 0.1115, 0.02072, 0.1101, 0.02113, 0.1108, 0.02041, 0.1122, 0.03506, 0.08912, 0.0334, 0.08998, 0.03334, 0.08948, 0.03488, 0.08786, 0.01683, 0.0882, 0.01944, 0.09011, 0.01902, 0.09097, 0.01602, 0.09003, 0.02349, 0.1113, 0.02301, 0.1104, 0.02325, 0.11, 0.02385, 0.1109, 0.03285, 0.09602, 0.03131, 0.0954, 0.0316, 0.09406, 0.03326, 0.09477, 0.0185, 0.1099, 0.01983, 0.1089, 0.02025, 0.1096, 0.01917, 0.1108, 0.02237, 0.1128, 0.02209, 0.1114, 0.02216, 0.1113, 0.0225, 0.1124, 0.02496, 0.1098, 0.024, 0.109, 0.02423, 0.1084, 0.02539, 0.1091, 0.03342, 0.08684, 0.03219, 0.08862, 0.03108, 0.08838, 0.03218, 0.08635, 0.03142, 0.09922, 0.03007, 0.09838, 0.03058, 0.09743, 0.03188, 0.09818, 0.02041, 0.1122, 0.02113, 0.1108, 0.0215, 0.1113, 0.02112, 0.1129, 0.03491, 0.09148, 0.033, 0.09107, 0.03323, 0.09039, 0.03512, 0.09026, 0.02943, 0.1018, 0.02828, 0.1005, 0.02907, 0.09978, 0.03026, 0.1009, 0.03187, 0.08592, 0.03068, 0.08794, 0.03019, 0.08778, 0.03113, 0.08552, 0.03026, 0.1009, 0.02907, 0.09978, 0.02976, 0.09903, 0.031, 0.09997, 0.01714, 0.1066, 0.01902, 0.1057, 0.01983, 0.1089, 0.0185, 0.1099, 0.03449, 0.08753, 0.03306, 0.08905, 0.03219, 0.08862, 0.03342, 0.08684, 0.03113, 0.08552, 0.03019, 0.08778, 0.02976, 0.08784, 0.03037, 0.08547, 0.02222, 0.1132, 0.02204, 0.1115, 0.02209, 0.1114, 0.02237, 0.1128, 0.02493, 0.08639, 0.02522, 0.08941, 0.0242, 0.08895, 0.02412, 0.08592, 0.02768, 0.1033, 0.02685, 0.1021, 0.02724, 0.1018, 0.02818, 0.103, 0.04473, 0.07695, 0.03804, 0.07578, 0.0375, 0.07532, 0.04499, 0.07731, 0.04614, 0.07717, 0.0367, 0.07317, 0.03682, 0.07224, 0.04663, 0.07654, 0.04573, 0.07771, 0.03666, 0.07398, 0.0367, 0.07317, 0.04614, 0.07717, 0.04499, 0.07731, 0.0375, 0.07532, 0.037, 0.07473, 0.04531, 0.07754, 0.04452, 0.07625, 0.03861, 0.07609, 0.03804, 0.07578, 0.04473, 0.07695, 0.04716, 0.0758, 0.03706, 0.07121, 0.03743, 0.07009, 0.04773, 0.07489, 0.04773, 0.07489, 0.03743, 0.07009, 0.03751, 0.06991, 0.04782, 0.07472, 0.04531, 0.07754, 0.037, 0.07473, 0.03666, 0.07398, 0.04573, 0.07771, 0.03861, 0.07609, 0.04452, 0.07625, 0.04455, 0.07518, 0.03916, 0.07626, 0.04663, 0.07654, 0.03682, 0.07224, 0.03706, 0.07121, 0.04716, 0.0758, 0.02807, 0.1187, 0.0262, 0.1182, 0.02537, 0.1196, 0.02744, 0.1187, 0.0262, 0.1182, 0.02428, 0.1171, 0.0225, 0.1159, 0.02073, 0.1146, 0.02187, 0.1136, 0.02222, 0.1132, 0.02237, 0.1128, 0.0225, 0.1124, 0.02287, 0.1121, 0.02334, 0.1117, 0.02349, 0.1113, 0.02385, 0.1109, 0.02454, 0.1104, 0.02496, 0.1098, 0.02539, 0.1091, 0.02566, 0.1083, 0.02595, 0.1072, 0.02604, 0.1064, 0.02602, 0.1056, 0.02643, 0.1049, 0.02689, 0.104, 0.02718, 0.1035, 0.02768, 0.1033, 0.02818, 0.103, 0.02859, 0.1026, 0.02943, 0.1018, 0.03026, 0.1009, 0.031, 0.09997, 0.03142, 0.09922, 0.03188, 0.09818, 0.03241, 0.09708, 0.03285, 0.09602, 0.03326, 0.09477, 0.03371, 0.09399, 0.03446, 0.0927, 0.03491, 0.09148, 0.03512, 0.09026, 0.03506, 0.08912, 0.03488, 0.08786, 0.03344, 0.09824, 0.03377, 0.09812, 0.03416, 0.09788, 0.03443, 0.09751, 0.03393, 0.09804, 0.03361, 0.09827, 0.03359, 0.0999, 0.03282, 0.1012, 0.03211, 0.1032, 0.03179, 0.1056, 0.03118, 0.1068, 0.03074, 0.1088, 0.03007, 0.1098, 0.02991, 0.1106, 0.02922, 0.1114, 0.02805, 0.1126, 0.02738, 0.1144, 0.02682, 0.116, 0.02598, 0.1174, 0.02537, 0.1196, 0.02991, 0.1106, 0.03007, 0.1098, 0.03271, 0.1111, 0.03192, 0.1117, 0.02841, 0.1176, 0.02744, 0.1187, 0.02537, 0.1196, 0.02598, 0.1174, 0.02598, 0.1174, 0.02682, 0.116, 0.02882, 0.1165, 0.02841, 0.1176, 0.02738, 0.1144, 0.02805, 0.1126, 0.03068, 0.1141, 0.02952, 0.1155, 0.02744, 0.1187, 0.02841, 0.1176, 0.02882, 0.1165, 0.02952, 0.1155, 0.03068, 0.1141, 0.0315, 0.1127, 0.03192, 0.1117, 0.03271, 0.1111, 0.03294, 0.1097, 0.03405, 0.1077, 0.03437, 0.1063, 0.03565, 0.1041, 0.03607, 0.1018, 0.03531, 0.1001, 0.03505, 0.09826, 0.03475, 0.09837, 0.03448, 0.09705, 0.03481, 0.09789, 0.03528, 0.09824, 0.03554, 0.0986, 0.04455, 0.07518, 0.04452, 0.07625, 0.04473, 0.07695, 0.04499, 0.07731, 0.04531, 0.07754, 0.04573, 0.07771, 0.04614, 0.07717, 0.04663, 0.07654, 0.04716, 0.0758, 0.04773, 0.07489, 0.04782, 0.07472, 0.04835, 0.07584, 0.04899, 0.07714, 0.04978, 0.07806, 0.05031, 0.07848, 0.05006, 0.0788, 0.04896, 0.08095, 0.04892, 0.08396, 0.04903, 0.08694, 0.04924, 0.08986, 0.04949, 0.09267, 0.04972, 0.09532, 0.04991, 0.09782, 0.05004, 0.1002, 0.04993, 0.1021, 0.05031, 0.1032, 0.04921, 0.1039, 0.04816, 0.1056, 0.04715, 0.1073, 0.04617, 0.1089, 0.04519, 0.1104, 0.0453, 0.1109, 0.0455, 0.1114, 0.04573, 0.1117, 0.04572, 0.1117, 0.04549, 0.1121, 0.04533, 0.1125, 0.04525, 0.1129, 0.04526, 0.1133, 0.04534, 0.1137, 0.04535, 0.1137, 0.04534, 0.1137, 0.04473, 0.114, 0.04448, 0.1146, 0.04411, 0.1152, 0.04364, 0.1156, 0.04309, 0.116, 0.04305, 0.1162, 0.04259, 0.1163, 0.04198, 0.1165, 0.03993, 0.1173, 0.03793, 0.1181, 0.03585, 0.1185, 0.03386, 0.1189, 0.0319, 0.119, 0.02998, 0.119, 0.02807, 0.1187, 0.03393, 0.09804, 0.03443, 0.09751, 0.03448, 0.09705, 0.03475, 0.09837, 0.02682, 0.116, 0.02738, 0.1144, 0.02952, 0.1155, 0.02882, 0.1165, 0.03554, 0.0986, 0.0332, 0.09821, 0.03916, 0.07626, 0.04455, 0.07518, 0.0332, 0.09821, 0.03344, 0.09824, 0.03488, 0.08786, 0.03449, 0.08753, 0.03342, 0.08684, 0.03218, 0.08635, 0.03187, 0.08592, 0.03113, 0.08552, 0.03037, 0.08547, 0.0273, 0.08582, 0.02493, 0.08639, 0.02412, 0.08592, 0.02275, 0.0855, 0.02068, 0.08545, 0.01837, 0.08649, 0.01683, 0.0882, 0.01602, 0.09003, 0.01602, 0.09229, 0.01664, 0.09413, 0.01692, 0.09454, 0.01694, 0.09461, 0.01636, 0.09497, 0.0152, 0.09595, 0.01378, 0.09851, 0.01363, 0.1014, 0.01439, 0.1039, 0.01573, 0.1056, 0.01714, 0.1066, 0.0185, 0.1099, 0.01917, 0.1108, 0.01972, 0.1114, 0.01982, 0.1115, 0.02041, 0.1122, 0.02112, 0.1129, 0.02187, 0.1136, 0.02073, 0.1146, 0.01951, 0.1147, 0.01809, 0.1145, 0.01656, 0.114, 0.01502, 0.1133, 0.01364, 0.1128, 0.01213, 0.1123, 0.01098, 0.1121, 0.01071, 0.1118, 0.01008, 0.1105, 0.009173, 0.1091, 0.008038, 0.1078, 0.006725, 0.1066, 0.005237, 0.1056, 0.005226, 0.1056, 0.005257, 0.1056, 0.00567, 0.1046, 0.005758, 0.1034, 0.005677, 0.1022, 0.005427, 0.101, 0.005024, 0.09975, 0.005005, 0.09972, 0.005776, 0.09889, 0.006668, 0.09763, 0.00742, 0.09618, 0.008023, 0.09459, 0.008454, 0.09282, 0.008658, 0.09099, 0.008657, 0.08913, 0.008397, 0.08786, 0.009511, 0.08739, 0.01218, 0.08575, 0.01497, 0.08383, 0.0179, 0.08188, 0.02099, 0.08009, 0.02407, 0.07857, 0.02643, 0.07711, 0.0285, 0.0752, 0.03027, 0.07294, 0.03179, 0.07032, 0.03193, 0.06979, 0.03283, 0.07003, 0.03441, 0.07017, 0.03614, 0.0701, 0.03751, 0.06991, 0.03743, 0.07009, 0.03706, 0.07121, 0.03682, 0.07224, 0.0367, 0.07317, 0.03666, 0.07398, 0.037, 0.07473, 0.0375, 0.07532, 0.03804, 0.07578, 0.03861, 0.07609, 0.03916, 0.07626, 0.03007, 0.1098, 0.03074, 0.1088, 0.03294, 0.1097, 0.03271, 0.1111, 0.03416, 0.09788, 0.03377, 0.09812, 0.03528, 0.09824, 0.03481, 0.09789, 0.03282, 0.1012, 0.03359, 0.0999, 0.03531, 0.1001, 0.03607, 0.1018, 0.03211, 0.1032, 0.03282, 0.1012, 0.03607, 0.1018, 0.03565, 0.1041, 0.03359, 0.0999, 0.03361, 0.09827, 0.03505, 0.09826, 0.03531, 0.1001, 0.03377, 0.09812, 0.03344, 0.09824, 0.0332, 0.09821, 0.03554, 0.0986, 0.03528, 0.09824, 0.03179, 0.1056, 0.03211, 0.1032, 0.03565, 0.1041, 0.03437, 0.1063, 0.03118, 0.1068, 0.03179, 0.1056, 0.03437, 0.1063, 0.03405, 0.1077, 0.02922, 0.1114, 0.02991, 0.1106, 0.03192, 0.1117, 0.0315, 0.1127, 0.03074, 0.1088, 0.03118, 0.1068, 0.03405, 0.1077, 0.03294, 0.1097, 0.03443, 0.09751, 0.03416, 0.09788, 0.03481, 0.09789, 0.03448, 0.09705, 0.03361, 0.09827, 0.03393, 0.09804, 0.03475, 0.09837, 0.03505, 0.09826, 0.02805, 0.1126, 0.02922, 0.1114, 0.0315, 0.1127, 0.03068, 0.1141])
_ca = me_cube_005.color_attributes.new('Col', 'BYTE_COLOR', 'CORNER')
_ca.data.foreach_set('color', [1.0, 1.0, 1.0, 1.0, 1.0, 1.0, 1.0, 1.0, 1.0, 1.0, 1.0, 1.0, 1.0, 1.0, 1.0, 1.0, 1.0, 1.0, 1.0, 1.0, 1.0, 1.0, 1.0, 1.0, 1.0, 1.0, 1.0, 1.0, 1.0, 1.0, 1.0, 1.0, 1.0, 1.0, 1.0, 1.0, 1.0, 1.0, 1.0, 1.0, 1.0, 1.0, 1.0, 1.0, 1.0, 1.0, 1.0, 1.0, 1.0, 1.0, 1.0, 1.0, 1.0, 1.0, 1.0, 1.0, 1.0, 1.0, 1.0, 1.0, 1.0, 1.0, 1.0, 1.0, 1.0, 1.0, 1.0, 1.0, 1.0, 1.0, 1.0, 1.0, 1.0, 1.0, 1.0, 1.0, 1.0, 1.0, 1.0, 1.0, 1.0, 1.0, 1.0, 1.0, 1.0, 1.0, 1.0, 1.0, 1.0, 1.0, 1.0, 1.0, 1.0, 1.0, 1.0, 1.0, 1.0, 1.0, 1.0, 1.0, 1.0, 1.0, 1.0, 1.0, 1.0, 1.0, 1.0, 1.0, 1.0, 1.0, 1.0, 1.0, 1.0, 1.0, 1.0, 1.0, 1.0, 1.0, 1.0, 1.0, 1.0, 1.0, 1.0, 1.0, 1.0, 1.0, 1.0, 1.0, 1.0, 1.0, 1.0, 1.0, 1.0, 1.0, 1.0, 1.0, 1.0, 1.0, 1.0, 1.0, 1.0, 1.0, 1.0, 1.0, 1.0, 1.0, 1.0, 1.0, 1.0, 1.0, 1.0, 1.0, 1.0, 1.0, 1.0, 1.0, 1.0, 1.0, 1.0, 1.0, 1.0, 1.0, 1.0, 1.0, 1.0, 1.0, 1.0, 1.0, 1.0, 1.0, 1.0, 1.0, 1.0, 1.0, 1.0, 1.0, 1.0, 1.0, 1.0, 1.0, 1.0, 1.0, 1.0, 1.0, 1.0, 1.0, 1.0, 1.0, 1.0, 1.0, 1.0, 1.0, 1.0, 1.0, 1.0, 1.0, 1.0, 1.0, 1.0, 1.0, 1.0, 1.0, 1.0, 1.0, 1.0, 1.0, 1.0, 1.0, 1.0, 1.0, 1.0, 1.0, 1.0, 1.0, 1.0, 1.0, 1.0, 1.0, 1.0, 1.0, 1.0, 1.0, 1.0, 1.0, 1.0, 1.0, 1.0, 1.0, 1.0, 1.0, 1.0, 1.0, 1.0, 1.0, 1.0, 1.0, 1.0, 1.0, 1.0, 1.0, 1.0, 1.0, 1.0, 1.0, 1.0, 1.0, 1.0, 1.0, 1.0, 1.0, 1.0, 1.0, 1.0, 1.0, 1.0, 1.0, 1.0, 1.0, 1.0, 1.0, 1.0, 1.0, 1.0, 1.0, 1.0, 1.0, 1.0, 1.0, 1.0, 1.0, 1.0, 1.0, 1.0, 1.0, 1.0, 1.0, 1.0, 1.0, 1.0, 1.0, 1.0, 1.0, 1.0, 1.0, 1.0, 1.0, 1.0, 1.0, 1.0, 1.0, 1.0, 1.0, 1.0, 1.0, 1.0, 1.0, 1.0, 1.0, 1.0, 1.0, 1.0, 1.0, 1.0, 1.0, 1.0, 1.0, 1.0, 1.0, 1.0, 1.0, 1.0, 1.0, 1.0, 1.0, 1.0, 1.0, 1.0, 1.0, 1.0, 1.0, 1.0, 1.0, 1.0, 1.0, 1.0, 1.0, 1.0, 1.0, 1.0, 1.0, 1.0, 1.0, 1.0, 1.0, 1.0, 1.0, 1.0, 1.0, 1.0, 1.0, 1.0, 1.0, 1.0, 1.0, 1.0, 1.0, 1.0, 1.0, 1.0, 1.0, 1.0, 1.0, 1.0, 1.0, 1.0, 1.0, 1.0, 1.0, 1.0, 1.0, 1.0, 1.0, 1.0, 1.0, 1.0, 1.0, 1.0, 1.0, 1.0, 1.0, 1.0, 1.0, 1.0, 1.0, 1.0, 1.0, 1.0, 1.0, 1.0, 1.0, 1.0, 1.0, 1.0, 1.0, 1.0, 1.0, 1.0, 1.0, 1.0, 1.0, 1.0, 1.0, 1.0, 1.0, 1.0, 1.0, 1.0, 1.0, 1.0, 1.0, 1.0, 1.0, 1.0, 1.0, 1.0, 1.0, 1.0, 1.0, 1.0, 1.0, 1.0, 1.0, 1.0, 1.0, 1.0, 1.0, 1.0, 1.0, 1.0, 1.0, 1.0, 1.0, 1.0, 1.0, 1.0, 1.0, 1.0, 1.0, 1.0, 1.0, 1.0, 1.0, 1.0, 1.0, 1.0, 1.0, 1.0, 1.0, 1.0, 1.0, 1.0, 1.0, 1.0, 1.0, 1.0, 1.0, 1.0, 1.0, 1.0, 1.0, 1.0, 1.0, 1.0, 1.0, 1.0, 1.0, 1.0, 1.0, 1.0, 1.0, 1.0, 1.0, 1.0, 1.0, 1.0, 1.0, 1.0, 1.0, 1.0, 1.0, 1.0, 1.0, 1.0, 1.0, 1.0, 1.0, 1.0, 1.0, 1.0, 1.0, 1.0, 1.0, 1.0, 1.0, 1.0, 1.0, 1.0, 1.0, 1.0, 1.0, 1.0, 1.0, 1.0, 1.0, 1.0, 1.0, 1.0, 1.0, 1.0, 1.0, 1.0, 1.0, 1.0, 1.0, 1.0, 1.0, 1.0, 1.0, 1.0, 1.0, 1.0, 1.0, 1.0, 1.0, 1.0, 1.0, 1.0, 1.0, 1.0, 1.0, 1.0, 1.0, 1.0, 1.0, 1.0, 1.0, 1.0, 1.0, 1.0, 1.0, 1.0, 1.0, 1.0, 1.0, 1.0, 1.0, 1.0, 1.0, 1.0, 1.0, 1.0, 1.0, 1.0, 1.0, 1.0, 1.0, 1.0, 1.0, 1.0, 1.0, 1.0, 1.0, 1.0, 1.0, 1.0, 1.0, 1.0, 1.0, 1.0, 1.0, 1.0, 1.0, 1.0, 1.0, 1.0, 1.0, 1.0, 1.0, 1.0, 1.0, 1.0, 1.0, 1.0, 1.0, 1.0, 1.0, 1.0, 1.0, 1.0, 1.0, 1.0, 1.0, 1.0, 1.0, 1.0, 1.0, 1.0, 1.0, 1.0, 1.0, 1.0, 1.0, 1.0, 1.0, 1.0, 1.0, 1.0, 1.0, 1.0, 1.0, 1.0, 1.0, 1.0, 1.0, 1.0, 1.0, 1.0, 1.0, 1.0, 1.0, 1.0, 1.0, 1.0, 1.0, 1.0, 1.0, 1.0, 1.0, 1.0, 1.0, 1.0, 1.0, 1.0, 1.0, 1.0, 1.0, 1.0, 1.0, 1.0, 1.0, 1.0, 1.0, 1.0, 1.0, 1.0, 1.0, 1.0, 1.0, 1.0, 1.0, 1.0, 1.0, 1.0, 1.0, 1.0, 1.0, 1.0, 1.0, 1.0, 1.0, 1.0, 1.0, 1.0, 1.0, 1.0, 1.0, 1.0, 1.0, 1.0, 1.0, 1.0, 1.0, 1.0, 1.0, 1.0, 1.0, 1.0, 1.0, 1.0, 1.0, 1.0, 1.0, 1.0, 1.0, 1.0, 1.0, 1.0, 1.0, 1.0, 1.0, 1.0, 1.0, 1.0, 1.0, 1.0, 1.0, 1.0, 1.0, 1.0, 1.0, 1.0, 1.0, 1.0, 1.0, 1.0, 1.0, 1.0, 1.0, 1.0, 1.0, 1.0, 1.0, 1.0, 1.0, 1.0, 1.0, 1.0, 1.0, 1.0, 1.0, 1.0, 1.0, 1.0, 1.0, 1.0, 1.0, 1.0, 1.0, 1.0, 1.0, 1.0, 1.0, 1.0, 1.0, 1.0, 1.0, 1.0, 1.0, 1.0, 1.0, 1.0, 1.0, 1.0, 1.0, 1.0, 1.0, 1.0, 1.0, 1.0, 1.0, 1.0, 1.0, 1.0, 1.0, 1.0, 1.0, 1.0, 1.0, 1.0, 1.0, 1.0, 1.0, 1.0, 1.0, 1.0, 1.0, 1.0, 1.0, 1.0, 1.0, 1.0, 1.0, 1.0, 1.0, 1.0, 1.0, 1.0, 1.0, 1.0, 1.0, 1.0, 1.0, 1.0, 1.0, 1.0, 1.0, 1.0, 1.0, 1.0, 1.0, 1.0, 1.0, 1.0, 1.0, 1.0, 1.0, 1.0, 1.0, 1.0, 1.0, 1.0, 1.0, 1.0, 1.0, 1.0, 1.0, 1.0, 1.0, 1.0, 1.0, 1.0, 1.0, 1.0, 1.0, 1.0, 1.0, 1.0, 1.0, 1.0, 1.0, 1.0, 1.0, 1.0, 1.0, 1.0, 1.0, 1.0, 1.0, 1.0, 1.0, 1.0, 1.0, 1.0, 1.0, 1.0, 1.0, 1.0, 1.0, 1.0, 1.0, 1.0, 1.0, 1.0, 1.0, 1.0, 1.0, 1.0, 1.0, 1.0, 1.0, 1.0, 1.0, 1.0, 1.0, 1.0, 1.0, 1.0, 1.0, 1.0, 1.0, 1.0, 1.0, 1.0, 1.0, 1.0, 1.0, 1.0, 1.0, 1.0, 1.0, 1.0, 1.0, 1.0, 1.0, 1.0, 1.0, 1.0, 1.0, 1.0, 1.0, 1.0, 1.0, 1.0, 1.0, 1.0, 1.0, 1.0, 1.0, 1.0, 1.0, 1.0, 1.0, 1.0, 1.0, 1.0, 1.0, 1.0, 1.0, 1.0, 1.0, 1.0, 1.0, 1.0, 1.0, 1.0, 1.0, 1.0, 1.0, 1.0, 1.0, 1.0, 1.0, 1.0, 1.0, 1.0, 1.0, 1.0, 1.0, 1.0, 1.0, 1.0, 1.0, 1.0, 1.0, 1.0, 1.0, 1.0, 1.0, 1.0, 1.0, 1.0, 1.0, 1.0, 1.0, 1.0, 1.0, 1.0, 1.0, 1.0, 1.0, 1.0, 1.0, 1.0, 1.0, 1.0, 1.0, 1.0, 1.0, 1.0, 1.0, 1.0, 1.0, 1.0, 1.0, 1.0, 1.0, 1.0, 1.0, 1.0, 1.0, 1.0, 1.0, 1.0, 1.0, 1.0, 1.0, 1.0, 1.0, 1.0, 1.0, 1.0, 1.0, 1.0, 1.0, 1.0, 1.0, 1.0, 1.0, 1.0, 1.0, 1.0, 1.0, 1.0, 1.0, 1.0, 1.0, 1.0, 1.0, 1.0, 1.0, 1.0, 1.0, 1.0, 1.0, 1.0, 1.0, 1.0, 1.0, 1.0, 1.0, 1.0, 1.0, 1.0, 1.0, 1.0, 1.0, 1.0, 1.0, 1.0, 1.0, 1.0, 1.0, 1.0, 1.0, 1.0, 1.0, 1.0, 1.0, 1.0, 1.0, 1.0, 1.0, 1.0, 1.0, 1.0, 1.0, 1.0, 1.0, 1.0, 1.0, 1.0, 1.0, 1.0, 1.0, 1.0, 1.0, 1.0, 1.0, 1.0, 1.0, 1.0, 1.0, 1.0, 1.0, 1.0, 1.0, 1.0, 1.0, 1.0, 1.0, 1.0, 1.0, 1.0, 1.0, 1.0, 1.0, 1.0, 1.0, 1.0, 1.0, 1.0, 1.0, 1.0, 1.0, 1.0, 1.0, 1.0, 1.0, 1.0, 1.0, 1.0, 1.0, 1.0, 1.0, 1.0, 1.0, 1.0, 1.0, 1.0, 1.0, 1.0, 1.0, 1.0, 1.0, 1.0, 1.0, 1.0, 1.0, 1.0, 1.0, 1.0, 1.0, 1.0, 1.0, 1.0, 1.0, 1.0, 1.0, 1.0, 1.0, 1.0, 1.0, 1.0, 1.0, 1.0, 1.0, 1.0, 1.0, 1.0, 1.0, 1.0, 1.0, 1.0, 1.0, 1.0, 1.0, 1.0, 1.0, 1.0, 1.0, 1.0, 1.0, 1.0, 1.0, 1.0, 1.0, 1.0, 1.0, 1.0, 1.0, 1.0, 1.0, 1.0, 1.0, 1.0, 1.0, 1.0, 1.0, 1.0, 1.0, 1.0, 1.0, 1.0, 1.0, 1.0, 1.0, 1.0, 1.0, 1.0, 1.0, 1.0, 1.0, 1.0, 1.0, 1.0, 1.0, 1.0, 1.0, 1.0, 1.0, 1.0, 1.0, 1.0, 1.0, 1.0, 1.0, 1.0, 1.0, 1.0, 1.0, 1.0, 1.0, 1.0, 1.0, 1.0, 1.0, 1.0, 1.0, 1.0, 1.0, 1.0, 1.0, 1.0, 1.0, 1.0, 1.0, 1.0, 1.0, 1.0, 1.0, 1.0, 1.0, 1.0, 1.0, 1.0, 1.0, 1.0, 1.0, 1.0, 1.0, 1.0, 1.0, 1.0, 1.0, 1.0, 1.0, 1.0, 1.0, 1.0, 1.0, 1.0, 1.0, 1.0, 1.0, 1.0, 1.0, 1.0, 1.0, 1.0, 1.0, 1.0, 1.0, 1.0, 1.0, 1.0, 1.0, 1.0, 1.0, 1.0, 1.0, 1.0, 1.0, 1.0, 1.0, 1.0, 1.0, 1.0, 1.0, 1.0, 1.0, 1.0, 1.0, 1.0, 1.0, 1.0, 1.0, 1.0, 1.0, 1.0, 1.0, 1.0, 1.0, 1.0, 1.0, 1.0, 1.0, 1.0, 1.0, 1.0, 1.0, 1.0, 1.0, 1.0, 1.0, 1.0, 1.0, 1.0, 1.0, 1.0, 1.0, 1.0, 1.0, 1.0, 1.0, 1.0, 1.0, 1.0, 1.0, 1.0, 1.0, 1.0, 1.0, 1.0, 1.0, 1.0, 1.0, 1.0, 1.0, 1.0, 1.0, 1.0, 1.0, 1.0, 1.0, 1.0, 1.0, 1.0, 1.0, 1.0, 1.0, 1.0, 1.0, 1.0, 1.0, 1.0, 1.0, 1.0, 1.0, 1.0, 1.0, 1.0, 1.0, 1.0, 1.0, 1.0, 1.0, 1.0, 1.0, 1.0, 1.0, 1.0, 1.0, 1.0, 1.0, 1.0, 1.0, 1.0, 1.0, 1.0, 1.0, 0.0, 0.0, 0.0, 0.0, 0.0, 0.0, 0.0, 0.0, 0.0, 0.0, 0.0, 0.0, 0.0, 0.0, 0.0, 0.0, 0.0, 0.0, 0.0, 0.0, 0.0, 0.0, 0.0, 0.0, 0.0, 0.0, 0.0, 0.0, 0.0, 0.0, 0.0, 0.0, 0.0, 0.0, 0.0, 0.0, 0.0, 0.0, 0.0, 0.0, 0.0, 0.0, 0.0, 0.0, 0.0, 0.0, 0.0, 0.0, 0.0, 0.0, 0.0, 0.0, 0.0, 0.0, 0.0, 0.0, 0.0, 0.0, 0.0, 0.0, 0.0, 0.0, 0.0, 0.0, 0.0, 0.0, 0.0, 0.0, 0.0, 0.0, 0.0, 0.0, 0.0, 0.0, 0.0, 0.0, 0.0, 0.0, 0.0, 0.0, 0.0, 0.0, 0.0, 0.0, 0.0, 0.0, 0.0, 0.0, 0.0, 0.0, 0.0, 0.0, 0.0, 0.0, 0.0, 0.0, 0.0, 0.0, 0.0, 0.0, 0.0, 0.0, 0.0, 0.0, 0.0, 0.0, 0.0, 0.0, 0.0, 0.0, 0.0, 0.0, 0.0, 0.0, 0.0, 0.0, 0.0, 0.0, 0.0, 0.0, 0.0, 0.0, 0.0, 0.0, 0.0, 0.0, 0.0, 0.0, 0.0, 0.0, 0.0, 0.0, 0.0, 0.0, 0.0, 0.0, 0.0, 0.0, 0.0, 0.0, 0.0, 0.0, 0.0, 0.0, 0.0, 0.0, 0.0, 0.0, 0.0, 0.0, 0.0, 0.0, 0.0, 0.0, 0.0, 0.0, 0.0, 0.0, 0.0, 0.0, 1.0, 1.0, 1.0, 1.0, 1.0, 1.0, 1.0, 1.0, 1.0, 1.0, 1.0, 1.0, 1.0, 1.0, 1.0, 1.0, 1.0, 1.0, 1.0, 1.0, 1.0, 1.0, 1.0, 1.0, 1.0, 1.0, 1.0, 1.0, 1.0, 1.0, 1.0, 1.0, 1.0, 1.0, 1.0, 1.0, 1.0, 1.0, 1.0, 1.0, 1.0, 1.0, 1.0, 1.0, 1.0, 1.0, 1.0, 1.0, 1.0, 1.0, 1.0, 1.0, 1.0, 1.0, 1.0, 1.0, 1.0, 1.0, 1.0, 1.0, 1.0, 1.0, 1.0, 1.0, 1.0, 1.0, 1.0, 1.0, 1.0, 1.0, 1.0, 1.0, 1.0, 1.0, 1.0, 1.0, 1.0, 1.0, 1.0, 1.0, 1.0, 1.0, 1.0, 1.0, 1.0, 1.0, 1.0, 1.0, 1.0, 1.0, 1.0, 1.0, 1.0, 1.0, 1.0, 1.0, 1.0, 1.0, 1.0, 1.0, 1.0, 1.0, 1.0, 1.0, 1.0, 1.0, 1.0, 1.0, 1.0, 1.0, 1.0, 1.0, 1.0, 1.0, 1.0, 1.0, 1.0, 1.0, 1.0, 1.0, 1.0, 1.0, 1.0, 1.0, 1.0, 1.0, 1.0, 1.0, 1.0, 1.0, 1.0, 1.0, 1.0, 1.0, 1.0, 1.0, 1.0, 1.0, 1.0, 1.0, 1.0, 1.0, 1.0, 1.0, 1.0, 1.0, 1.0, 1.0, 1.0, 1.0, 1.0, 1.0, 1.0, 1.0, 1.0, 1.0, 1.0, 1.0, 1.0, 1.0, 1.0, 1.0, 1.0, 1.0, 1.0, 1.0, 1.0, 1.0, 1.0, 1.0, 1.0, 1.0, 1.0, 1.0, 1.0, 1.0, 1.0, 1.0, 1.0, 1.0, 1.0, 1.0, 1.0, 1.0, 1.0, 1.0, 1.0, 1.0, 1.0, 1.0, 1.0, 1.0, 1.0, 1.0, 1.0, 1.0, 1.0, 1.0, 1.0, 1.0, 1.0, 1.0, 1.0, 1.0, 1.0, 1.0, 1.0, 1.0, 1.0, 1.0, 1.0, 1.0, 1.0, 1.0, 1.0, 1.0, 1.0, 1.0, 1.0, 1.0, 1.0, 1.0, 1.0, 1.0, 1.0, 1.0, 1.0, 1.0, 1.0, 1.0, 1.0, 1.0, 1.0, 1.0, 1.0, 1.0, 1.0, 1.0, 1.0, 1.0, 1.0, 1.0, 1.0, 1.0, 1.0, 1.0, 1.0, 1.0, 1.0, 1.0, 1.0, 1.0, 0.0, 0.0, 0.0, 0.0, 0.0, 0.0, 0.0, 0.0, 0.0, 0.0, 0.0, 0.0, 0.0, 0.0, 0.0, 0.0, 0.0, 0.0, 0.0, 0.0, 0.0, 0.0, 0.0, 0.0, 0.0, 0.0, 0.0, 0.0, 0.0, 0.0, 0.0, 0.0, 0.0, 0.0, 0.0, 0.0, 0.0, 0.0, 0.0, 0.0, 0.0, 0.0, 0.0, 0.0, 0.0, 0.0, 0.0, 0.0, 0.0, 0.0, 0.0, 0.0, 0.0, 0.0, 0.0, 0.0, 0.0, 0.0, 0.0, 0.0, 0.0, 0.0, 0.0, 0.0, 1.0, 1.0, 1.0, 1.0, 1.0, 1.0, 1.0, 1.0, 1.0, 1.0, 1.0, 1.0, 1.0, 1.0, 1.0, 1.0, 1.0, 1.0, 1.0, 1.0, 1.0, 1.0, 1.0, 1.0, 1.0, 1.0, 1.0, 1.0, 1.0, 1.0, 1.0, 1.0, 1.0, 1.0, 1.0, 1.0, 1.0, 1.0, 1.0, 1.0, 1.0, 1.0, 1.0, 1.0, 1.0, 1.0, 1.0, 1.0, 1.0, 1.0, 1.0, 1.0, 1.0, 1.0, 1.0, 1.0, 1.0, 1.0, 1.0, 1.0, 1.0, 1.0, 1.0, 1.0, 1.0, 1.0, 1.0, 1.0, 1.0, 1.0, 1.0, 1.0, 1.0, 1.0, 1.0, 1.0, 1.0, 1.0, 1.0, 1.0, 1.0, 1.0, 1.0, 1.0, 1.0, 1.0, 1.0, 1.0, 1.0, 1.0, 1.0, 1.0, 1.0, 1.0, 1.0, 1.0, 1.0, 1.0, 1.0, 1.0, 1.0, 1.0, 1.0, 1.0, 1.0, 1.0, 1.0, 1.0, 1.0, 1.0, 1.0, 1.0, 1.0, 1.0, 1.0, 1.0, 1.0, 1.0, 1.0, 1.0, 1.0, 1.0, 1.0, 1.0, 1.0, 1.0, 1.0, 1.0, 1.0, 1.0, 1.0, 1.0, 1.0, 1.0, 1.0, 1.0, 1.0, 1.0, 1.0, 1.0, 1.0, 1.0, 1.0, 1.0, 1.0, 1.0, 1.0, 1.0, 1.0, 1.0, 1.0, 1.0, 1.0, 1.0, 1.0, 1.0, 1.0, 1.0, 1.0, 1.0, 1.0, 1.0, 1.0, 1.0, 1.0, 1.0, 1.0, 1.0, 1.0, 1.0, 1.0, 1.0, 1.0, 1.0, 1.0, 1.0, 1.0, 1.0, 1.0, 1.0, 1.0, 1.0, 1.0, 1.0, 1.0, 1.0, 1.0, 1.0, 1.0, 1.0, 1.0, 1.0, 1.0, 1.0, 1.0, 1.0, 1.0, 1.0, 1.0, 1.0, 1.0, 1.0, 1.0, 1.0, 1.0, 1.0, 1.0, 1.0, 1.0, 1.0, 1.0, 1.0, 1.0, 1.0, 1.0, 1.0, 1.0, 1.0, 1.0, 1.0, 1.0, 1.0, 1.0, 1.0, 1.0, 1.0, 1.0, 1.0, 1.0, 1.0, 1.0, 1.0, 1.0, 1.0, 1.0, 1.0, 1.0, 1.0, 1.0, 1.0, 1.0, 1.0, 1.0, 1.0, 1.0, 1.0, 1.0, 1.0, 1.0, 1.0, 1.0, 1.0, 1.0, 1.0, 1.0, 1.0, 1.0, 1.0, 1.0, 1.0, 1.0, 1.0, 1.0, 1.0, 1.0, 1.0, 1.0, 1.0, 1.0, 1.0, 1.0, 1.0, 1.0, 1.0, 1.0, 1.0, 1.0, 1.0, 1.0, 1.0, 1.0, 1.0, 1.0, 1.0, 1.0, 1.0, 1.0, 1.0, 1.0, 1.0, 1.0, 1.0, 1.0, 1.0, 1.0, 1.0, 1.0, 1.0, 1.0, 1.0, 1.0, 1.0, 1.0, 1.0, 1.0, 1.0, 1.0, 1.0, 0.0, 0.0, 0.0, 0.0, 0.0, 0.0, 0.0, 0.0, 0.0, 0.0, 0.0, 0.0, 0.0, 0.0, 0.0, 0.0, 0.0, 0.0, 0.0, 0.0, 0.0, 0.0, 0.0, 0.0, 0.0, 0.0, 0.0, 0.0, 0.0, 0.0, 0.0, 0.0, 1.0, 1.0, 1.0, 1.0, 1.0, 1.0, 1.0, 1.0, 1.0, 1.0, 1.0, 1.0, 1.0, 1.0, 1.0, 1.0, 1.0, 1.0, 1.0, 1.0, 1.0, 1.0, 1.0, 1.0, 1.0, 1.0, 1.0, 1.0, 1.0, 1.0, 1.0, 1.0, 1.0, 1.0, 1.0, 1.0, 1.0, 1.0, 1.0, 1.0, 1.0, 1.0, 1.0, 1.0, 1.0, 1.0, 1.0, 1.0, 1.0, 1.0, 1.0, 1.0, 1.0, 1.0, 1.0, 1.0, 1.0, 1.0, 1.0, 1.0, 1.0, 1.0, 1.0, 1.0, 1.0, 1.0, 1.0, 1.0, 1.0, 1.0, 1.0, 1.0, 1.0, 1.0, 1.0, 1.0, 1.0, 1.0, 1.0, 1.0, 1.0, 1.0, 1.0, 1.0, 1.0, 1.0, 1.0, 1.0, 1.0, 1.0, 1.0, 1.0, 1.0, 1.0, 1.0, 1.0, 1.0, 1.0, 1.0, 1.0, 1.0, 1.0, 1.0, 1.0, 1.0, 1.0, 1.0, 1.0, 1.0, 1.0, 1.0, 1.0, 1.0, 1.0, 1.0, 1.0, 1.0, 1.0, 1.0, 1.0, 1.0, 1.0, 1.0, 1.0, 1.0, 1.0, 1.0, 1.0, 1.0, 1.0, 1.0, 1.0, 1.0, 1.0, 1.0, 1.0, 1.0, 1.0, 1.0, 1.0, 1.0, 1.0, 1.0, 1.0, 1.0, 1.0, 1.0, 1.0, 1.0, 1.0, 1.0, 1.0, 1.0, 1.0, 1.0, 1.0, 1.0, 1.0, 1.0, 1.0, 1.0, 1.0, 1.0, 1.0, 1.0, 1.0, 1.0, 1.0, 1.0, 1.0, 1.0, 1.0, 1.0, 1.0, 1.0, 1.0, 1.0, 1.0, 1.0, 1.0, 1.0, 1.0, 1.0, 1.0, 1.0, 1.0, 1.0, 1.0, 1.0, 1.0, 1.0, 1.0, 1.0, 1.0, 1.0, 1.0, 1.0, 1.0, 1.0, 1.0, 1.0, 1.0, 1.0, 1.0, 1.0, 1.0, 1.0, 1.0, 1.0, 1.0, 1.0, 1.0, 1.0, 1.0, 1.0, 1.0, 1.0, 1.0, 1.0, 1.0, 1.0, 1.0, 1.0, 1.0, 1.0, 1.0, 1.0, 1.0, 1.0, 1.0, 1.0, 1.0, 1.0, 1.0, 1.0, 1.0, 1.0, 1.0, 1.0, 1.0, 1.0, 1.0, 1.0, 1.0, 1.0, 1.0, 1.0, 1.0, 1.0, 1.0, 1.0, 1.0, 1.0, 1.0, 1.0, 1.0, 1.0, 1.0, 1.0, 1.0, 1.0, 1.0, 1.0, 1.0, 1.0, 1.0, 1.0, 1.0, 1.0, 1.0, 1.0, 1.0, 1.0, 1.0, 1.0, 1.0, 1.0, 1.0, 1.0, 1.0, 1.0, 1.0, 1.0, 1.0, 1.0, 1.0, 1.0, 1.0, 1.0, 1.0, 1.0, 1.0, 1.0, 1.0, 1.0, 1.0, 1.0, 1.0, 1.0, 1.0, 1.0, 1.0, 1.0, 1.0, 1.0, 1.0, 1.0, 1.0, 1.0, 1.0, 1.0, 1.0, 1.0, 1.0, 1.0, 1.0, 1.0, 1.0, 1.0, 1.0, 1.0, 1.0, 1.0, 1.0, 1.0, 1.0, 1.0, 1.0, 1.0, 1.0, 1.0, 1.0, 1.0, 1.0, 1.0, 1.0, 1.0, 1.0, 1.0, 1.0, 1.0, 1.0, 1.0, 1.0, 1.0, 1.0, 1.0, 1.0, 1.0, 1.0, 1.0, 1.0, 1.0, 1.0, 1.0, 1.0, 1.0, 1.0, 1.0, 1.0, 1.0, 1.0, 1.0, 1.0, 1.0, 1.0, 1.0, 1.0, 1.0, 1.0, 1.0, 1.0, 1.0, 1.0, 1.0, 1.0, 0.0, 0.0, 0.0, 0.0, 0.0, 0.0, 0.0, 0.0, 0.0, 0.0, 0.0, 0.0, 0.0, 0.0, 0.0, 0.0, 0.0, 0.0, 0.0, 0.0, 0.0, 0.0, 0.0, 0.0, 0.0, 0.0, 0.0, 0.0, 0.0, 0.0, 0.0, 0.0, 0.0, 0.0, 0.0, 0.0, 0.0, 0.0, 0.0, 0.0, 0.0, 0.0, 0.0, 0.0, 0.0, 0.0, 0.0, 0.0, 0.0, 0.0, 0.0, 0.0, 0.0, 0.0, 0.0, 0.0, 0.0, 0.0, 0.0, 0.0, 0.0, 0.0, 0.0, 0.0, 0.0, 0.0, 0.0, 0.0, 0.0, 0.0, 0.0, 0.0, 0.0, 0.0, 0.0, 0.0, 0.0, 0.0, 0.0, 0.0, 0.0, 0.0, 0.0, 0.0, 0.0, 0.0, 0.0, 0.0, 0.0, 0.0, 0.0, 0.0, 0.0, 0.0, 0.0, 0.0, 0.0, 0.0, 0.0, 0.0, 0.0, 0.0, 0.0, 0.0, 0.0, 0.0, 0.0, 0.0, 0.0, 0.0, 0.0, 0.0, 0.0, 0.0, 0.0, 0.0, 0.0, 0.0, 0.0, 0.0, 0.0, 0.0, 0.0, 0.0, 0.0, 0.0, 0.0, 0.0, 0.0, 0.0, 0.0, 0.0, 0.0, 0.0, 0.0, 0.0, 0.0, 0.0, 0.0, 0.0, 0.0, 0.0, 0.0, 0.0, 0.0, 0.0, 0.0, 0.0, 0.0, 0.0, 0.0, 0.0, 0.0, 0.0, 0.0, 0.0, 0.0, 0.0, 0.0, 0.0, 0.0, 0.0, 0.0, 0.0, 0.0, 0.0, 0.0, 0.0, 0.0, 0.0, 0.0, 0.0, 0.0, 0.0, 0.0, 0.0, 0.0, 0.0, 0.0, 0.0, 0.0, 0.0, 0.0, 0.0, 0.0, 0.0, 0.0, 0.0, 0.0, 0.0, 0.0, 0.0, 0.0, 0.0, 0.0, 0.0, 0.0, 0.0, 0.0, 0.0, 0.0, 0.0, 0.0, 0.0, 0.0, 0.0, 0.0, 0.0, 0.0, 0.0, 0.0, 0.0])
me_cube_005.use_remesh_preserve_volume = False
me_cube_005.use_remesh_preserve_attributes = False
me_cube_005.use_mirror_vertex_groups = False
me_cube_005.update()
me_plane = bpy.data.meshes.new('Plane')
me_plane.from_pydata([(-1.0, -1.0, 0.0), (1.0, -1.0, 0.0), (-1.0, 1.0, 0.0), (1.0, 1.0, 0.0), (-0.3322, 0.3587, 0.0), (-0.3678, 0.3244, 0.0), (-0.2876, 0.3473, 0.0), (-0.4179, 0.3206, -1.863e-09), (-0.4179, -0.2145, -1.863e-09), (-0.4179, 0.05976, -1.863e-09), (-0.2763, 0.083, 4.657e-10), (-0.2942, 0.06202, 4.657e-10), (-0.3075, 0.05588, 4.657e-10), (-0.3305, 0.03542, 4.657e-10), (-0.3397, 0.007787, 4.657e-10), (-0.3434, -0.00543, 4.657e-10), (-0.3494, -0.01481, 4.657e-10), (-0.3511, -0.03357, 4.657e-10), (-0.3387, -0.05233, 4.657e-10), (-0.3169, -0.06469, 4.657e-10), (-0.2905, -0.07024, 4.657e-10), (-0.2926, -0.07578, 4.657e-10), (-0.282, -0.09369, 4.657e-10), (-0.2568, -0.1048, 4.657e-10), (-0.1488, 0.3536, 0.0), (-0.173, 0.3791, 0.0), (-0.2049, 0.3549, 0.0), (-0.2456, 0.3231, 0.0), (-0.1453, 0.1372, 4.657e-10), (-0.2036, 0.1418, 4.657e-10), (-0.1791, 0.1439, 4.657e-10), (-0.2292, 0.1311, 4.657e-10), (-0.2512, 0.1163, 4.657e-10), (-0.1509, -0.1621, 4.657e-10), (-0.1637, -0.1176, 4.657e-10), (-0.1081, 0.3791, 0.0), (-0.04191, 0.3333, 0.0), (0.003923, 0.3473, 0.0), (0.005635, 0.1674, 4.657e-10), (-0.004598, 0.1454, 4.657e-10), (-0.009714, 0.1193, 4.657e-10), (-0.1233, 0.1285, 4.657e-10), (-0.1049, 0.105, 4.657e-10), (-0.03683, 0.1183, 4.657e-10), (-0.07009, 0.1132, 4.657e-10), (0.01024, -0.1406, 4.657e-10), (0.001541, -0.1426, 4.657e-10), (-0.001528, -0.1646, 4.657e-10), (-0.01637, -0.1866, 4.657e-10), (-0.1248, -0.1907, 4.657e-10), (-0.0532, -0.2051, 4.657e-10), (-0.09158, -0.2051, 4.657e-10), (0.06058, 0.2919, 0.0), (0.09415, 0.2068, 4.657e-10), (0.05731, 0.1925, 4.657e-10), (0.01996, 0.1802, 4.657e-10), (0.01638, -0.1585, 4.657e-10), (0.03684, -0.1887, 4.657e-10), (0.06396, -0.2045, 4.657e-10), (0.1156, -0.203, 4.657e-10), (0.08801, -0.2071, 4.657e-10), (0.2496, 0.2964, 0.0), (0.1758, 0.3396, 0.0), (0.1198, 0.2951, 0.0), (0.1581, 0.2181, 4.657e-10), (0.1315, 0.2181, 4.657e-10), (0.197, 0.2124, 4.657e-10), (0.2338, 0.1986, 4.657e-10), (0.2589, 0.1746, 4.657e-10), (0.2824, 0.1393, 4.657e-10), (0.2297, -0.1084, 4.657e-10), (0.1796, -0.1114, 4.657e-10), (0.1781, -0.1329, 4.657e-10), (0.1663, -0.16, 4.657e-10), (0.1448, -0.1877, 4.657e-10), (0.298, 0.3447, 0.0), (0.3633, 0.06355, 4.657e-10), (0.3556, 0.08249, 4.657e-10), (0.3413, 0.1035, 4.657e-10), (0.308, 0.127, 4.657e-10), (0.3694, 0.03081, 4.657e-10), (0.3633, 0.04872, 4.657e-10), (0.3653, 0.006764, 4.657e-10), (0.3408, -0.02189, 4.657e-10), (0.3131, -0.04491, 4.657e-10), (0.3126, -0.06896, 4.657e-10), (0.3003, -0.08789, 4.657e-10), (0.2865, -0.09761, 4.657e-10), (0.3884, 0.3205, 0.0), (0.4139, 0.3727, 0.0), (0.4037, 0.3511, 0.0), (0.4208, 0.3709, -1.863e-09), (0.4208, 0.06524, -1.863e-09)], [], [(0, 1, 3, 91, 92, 80, 82, 83, 84, 85, 86, 87, 70, 71, 72, 73, 74, 59, 60, 58, 57, 56, 45, 46, 47, 48, 50, 51, 49, 33, 34, 23, 22, 21, 20, 19, 18, 17, 9, 8), (8, 9, 7, 5, 4, 6, 27, 26, 25, 24, 35, 36, 37, 52, 63, 62, 61, 75, 88, 90, 89, 91, 3, 2, 0), (91, 89, 90, 88, 75, 61, 62, 63, 52, 37, 36, 35, 24, 25, 26, 27, 6, 4, 5, 7, 9, 17, 16, 15, 14, 13, 12, 11, 10, 32, 31, 29, 30, 28, 41, 42, 44, 43, 40, 39, 38, 55, 54, 53, 65, 64, 66, 67, 68, 69, 79, 78, 77, 76, 81, 80, 92)])
_uv = me_plane.uv_layers.new(name='UVMap')
_uv.uv.foreach_set('vector', [0.0, 0.0, 0.0, 0.0, 0.0, 0.0, 0.0, 0.0, 0.0, 0.0, 0.0, 0.0, 0.0, 0.0, 0.0, 0.0, 0.0, 0.0, 0.0, 0.0, 0.0, 0.0, 0.0, 0.0, 0.0, 0.0, 0.0, 0.0, 0.0, 0.0, 0.0, 0.0, 0.0, 0.0, 0.0, 0.0, 0.0, 0.0, 0.0, 0.0, 0.0, 0.0, 0.0, 0.0, 0.0, 0.0, 0.0, 0.0, 0.0, 0.0, 0.0, 0.0, 0.0, 0.0, 0.0, 0.0, 0.0, 0.0, 0.0, 0.0, 0.0, 0.0, 0.0, 0.0, 0.0, 0.0, 0.0, 0.0, 0.0, 0.0, 0.0, 0.0, 0.0, 0.0, 0.0, 0.0, 0.0, 0.0, 0.0, 0.0, 0.0, 0.0, 0.0, 0.0, 0.0, 0.0, 0.0, 0.0, 0.0, 0.0, 0.0, 0.0, 0.0, 0.0, 0.0, 0.0, 0.0, 0.0, 0.0, 0.0, 0.0, 0.0, 0.0, 0.0, 0.0, 0.0, 0.0, 0.0, 0.0, 0.0, 0.0, 0.0, 0.0, 0.0, 0.0, 0.0, 0.0, 0.0, 0.0, 0.0, 0.0, 0.0, 0.0, 0.0, 0.0, 0.0, 0.0, 0.0, 0.0, 0.0, 0.0, 0.0, 0.0, 0.0, 0.0, 0.0, 0.0, 0.0, 0.0, 0.0, 0.0, 0.0, 0.0, 0.0, 0.0, 0.0, 0.0, 0.0, 0.0, 0.0, 0.0, 0.0, 0.0, 0.0, 0.0, 0.0, 0.0, 0.0, 0.0, 0.0, 0.0, 0.0, 0.0, 0.0, 0.0, 0.0, 0.0, 0.0, 0.0, 0.0, 0.0, 0.0, 0.0, 0.0, 0.0, 0.0, 0.0, 0.0, 0.0, 0.0, 0.0, 0.0, 0.0, 0.0, 0.0, 0.0, 0.0, 0.0, 0.0, 0.0, 0.0, 0.0, 0.0, 0.0, 0.0, 0.0, 0.0, 0.0, 0.0, 0.0, 0.0, 0.0, 0.0, 0.0, 0.0, 0.0, 0.0, 0.0, 0.0, 0.0, 0.0, 0.0, 0.0, 0.0, 0.0, 0.0, 0.0, 0.0, 0.0, 0.0, 0.0, 0.0, 0.0, 0.0, 0.0, 0.0, 0.0, 0.0, 0.0, 0.0, 0.0, 0.0, 0.0, 0.0, 0.0, 0.0, 0.0, 0.0, 0.0, 0.0, 0.0, 0.0, 0.0, 0.0])
_ca = me_plane.color_attributes.new('Col', 'BYTE_COLOR', 'CORNER')
_ca.data.foreach_set('color', [1.0, 1.0, 1.0, 1.0, 1.0, 1.0, 1.0, 1.0, 1.0, 1.0, 1.0, 1.0, 1.0, 1.0, 1.0, 1.0, 1.0, 1.0, 1.0, 1.0, 1.0, 1.0, 1.0, 1.0, 1.0, 1.0, 1.0, 1.0, 1.0, 1.0, 1.0, 1.0, 1.0, 1.0, 1.0, 1.0, 1.0, 1.0, 1.0, 1.0, 1.0, 1.0, 1.0, 1.0, 1.0, 1.0, 1.0, 1.0, 1.0, 1.0, 1.0, 1.0, 1.0, 1.0, 1.0, 1.0, 1.0, 1.0, 1.0, 1.0, 1.0, 1.0, 1.0, 1.0, 1.0, 1.0, 1.0, 1.0, 1.0, 1.0, 1.0, 1.0, 1.0, 1.0, 1.0, 1.0, 1.0, 1.0, 1.0, 1.0, 1.0, 1.0, 1.0, 1.0, 1.0, 1.0, 1.0, 1.0, 1.0, 1.0, 1.0, 1.0, 1.0, 1.0, 1.0, 1.0, 1.0, 1.0, 1.0, 1.0, 1.0, 1.0, 1.0, 1.0, 1.0, 1.0, 1.0, 1.0, 1.0, 1.0, 1.0, 1.0, 1.0, 1.0, 1.0, 1.0, 1.0, 1.0, 1.0, 1.0, 1.0, 1.0, 1.0, 1.0, 1.0, 1.0, 1.0, 1.0, 1.0, 1.0, 1.0, 1.0, 1.0, 1.0, 1.0, 1.0, 1.0, 1.0, 1.0, 1.0, 1.0, 1.0, 1.0, 1.0, 1.0, 1.0, 1.0, 1.0, 1.0, 1.0, 1.0, 1.0, 1.0, 1.0, 1.0, 1.0, 1.0, 1.0, 1.0, 1.0, 1.0, 1.0, 1.0, 1.0, 1.0, 1.0, 1.0, 1.0, 1.0, 1.0, 1.0, 1.0, 1.0, 1.0, 1.0, 1.0, 1.0, 1.0, 1.0, 1.0, 1.0, 1.0, 1.0, 1.0, 1.0, 1.0, 1.0, 1.0, 1.0, 1.0, 1.0, 1.0, 1.0, 1.0, 1.0, 1.0, 1.0, 1.0, 1.0, 1.0, 1.0, 1.0, 1.0, 1.0, 1.0, 1.0, 1.0, 1.0, 1.0, 1.0, 1.0, 1.0, 1.0, 1.0, 1.0, 1.0, 1.0, 1.0, 1.0, 1.0, 1.0, 1.0, 1.0, 1.0, 1.0, 1.0, 1.0, 1.0, 1.0, 1.0, 1.0, 1.0, 1.0, 1.0, 1.0, 1.0, 1.0, 1.0, 1.0, 1.0, 1.0, 1.0, 1.0, 1.0, 1.0, 1.0, 1.0, 1.0, 1.0, 1.0, 1.0, 1.0, 1.0, 1.0, 1.0, 1.0, 1.0, 1.0, 1.0, 1.0, 1.0, 1.0, 1.0, 1.0, 1.0, 1.0, 1.0, 1.0, 1.0, 1.0, 1.0, 1.0, 1.0, 1.0, 1.0, 1.0, 1.0, 1.0, 1.0, 1.0, 1.0, 1.0, 1.0, 1.0, 1.0, 1.0, 1.0, 1.0, 1.0, 1.0, 1.0, 1.0, 1.0, 1.0, 1.0, 1.0, 1.0, 1.0, 1.0, 1.0, 1.0, 1.0, 1.0, 1.0, 1.0, 1.0, 1.0, 1.0, 1.0, 1.0, 1.0, 1.0, 1.0, 1.0, 1.0, 1.0, 1.0, 1.0, 1.0, 1.0, 1.0, 1.0, 1.0, 1.0, 1.0, 1.0, 1.0, 1.0, 1.0, 1.0, 1.0, 1.0, 1.0, 1.0, 1.0, 1.0, 1.0, 1.0, 1.0, 1.0, 1.0, 1.0, 1.0, 1.0, 1.0, 1.0, 1.0, 1.0, 1.0, 1.0, 1.0, 1.0, 1.0, 1.0, 1.0, 1.0, 1.0, 1.0, 1.0, 1.0, 1.0, 1.0, 1.0, 1.0, 1.0, 1.0, 1.0, 1.0, 1.0, 1.0, 1.0, 1.0, 1.0, 1.0, 1.0, 1.0, 1.0, 1.0, 1.0, 1.0, 1.0, 1.0, 1.0, 1.0, 1.0, 1.0, 1.0, 1.0, 1.0, 1.0, 1.0, 1.0, 1.0, 1.0, 1.0, 1.0, 1.0, 1.0, 1.0, 1.0, 1.0, 1.0, 1.0, 1.0, 1.0, 1.0, 1.0, 1.0, 1.0, 1.0, 1.0, 1.0, 1.0, 1.0, 1.0, 1.0, 1.0, 1.0, 1.0, 1.0, 1.0, 1.0, 1.0, 1.0, 1.0, 1.0, 1.0, 1.0, 1.0, 1.0, 1.0, 1.0, 1.0, 1.0, 1.0, 1.0, 1.0, 1.0, 1.0, 1.0, 1.0, 1.0, 1.0, 1.0, 1.0, 1.0, 1.0, 1.0, 1.0, 1.0, 1.0, 1.0, 1.0, 1.0, 1.0, 1.0, 1.0, 1.0, 1.0, 1.0, 1.0, 1.0, 1.0, 1.0, 1.0, 1.0, 1.0, 1.0, 1.0, 1.0, 1.0, 1.0, 1.0, 1.0, 1.0, 1.0, 1.0, 1.0, 1.0, 1.0, 1.0, 1.0, 1.0, 1.0, 1.0, 1.0, 1.0, 1.0])
me_plane.use_remesh_preserve_volume = False
me_plane.use_remesh_preserve_attributes = False
me_plane.use_mirror_vertex_groups = False
me_plane.update()

# ---- objects
ob_block64 = bpy.data.objects.new('block64', me_cube_000)
ob_block_001 = bpy.data.objects.new('block.001', me_cube_001)
ob_visual_001 = bpy.data.objects.new('visual.001', me_cube_005)
ob_invisify = bpy.data.objects.new('invisify', me_plane)

# ---- transforms, parenting, visibility, modifiers, constraints
ob_block64.location = (-0.007547, 0.0, 3.348)
ob_block64.hide_viewport = True
ob_block64.lineart.crease_threshold = 0.0
ob_block_001.location = (-0.01283, 0.1746, -5.63)
ob_block_001.hide_viewport = True
ob_block_001.lineart.crease_threshold = 0.0
ob_visual_001.location = (-0.007547, 0.0, 0.05858)
ob_visual_001.lineart.crease_threshold = 0.0
ob_invisify.location = (-0.02715, 0.01092, 0.07732)
ob_invisify.scale = (13.46, 13.46, 13.46)
ob_invisify.lineart.crease_threshold = 0.0

# ---- collection membership
col_collection_1.objects.link(ob_block64)
col_collection_1.objects.link(ob_block_001)
col_collection_11.objects.link(ob_visual_001)
col_collection_11.objects.link(ob_invisify)

# ---- scene / render settings (as saved in the file)
scene.frame_start = 1; scene.frame_end = 250; scene.frame_set(1)
scene.render.engine = 'CYCLES'
scene.render.resolution_percentage = 50
scene.render.dither_intensity = 0.0
scene.cycles.use_denoising = False
scene.cycles.samples = 128
scene.cycles.sampling_pattern = 'TABULATED_SOBOL'
scene.cycles.use_adaptive_sampling = False
scene.cycles.use_light_tree = False
scene.cycles.blur_glossy = 0.0
scene.cycles.sample_clamp_indirect = 0.0
scene.view_settings.view_transform = 'Standard'
bpy.context.view_layer.update()

# ---- added for rendering (the .blend has no active camera and no usable light): camera, sun
cam_auto = bpy.data.cameras.new('AutoCamera')
cam_auto.lens = 50.0
cam_auto.sensor_width = 36.0
cam_auto.clip_end = 1000.0
ob_auto_camera = bpy.data.objects.new('AutoCamera', cam_auto)
scene.collection.objects.link(ob_auto_camera)
ob_auto_camera.location = (37.1074, -44.5505, 30.4243)
ob_auto_camera.rotation_euler = (1.09748, -7.21219e-08, 0.694738)
scene.camera = ob_auto_camera
light_auto_sun = bpy.data.lights.new('AutoSun', 'SUN')
light_auto_sun.energy = 3.0
light_auto_sun.angle = 0.0523599
ob_auto_sun = bpy.data.objects.new('AutoSun', light_auto_sun)
scene.collection.objects.link(ob_auto_sun)
ob_auto_sun.rotation_euler = (0.872665, 0.174533, 0.523599)
bpy.context.view_layer.update()
